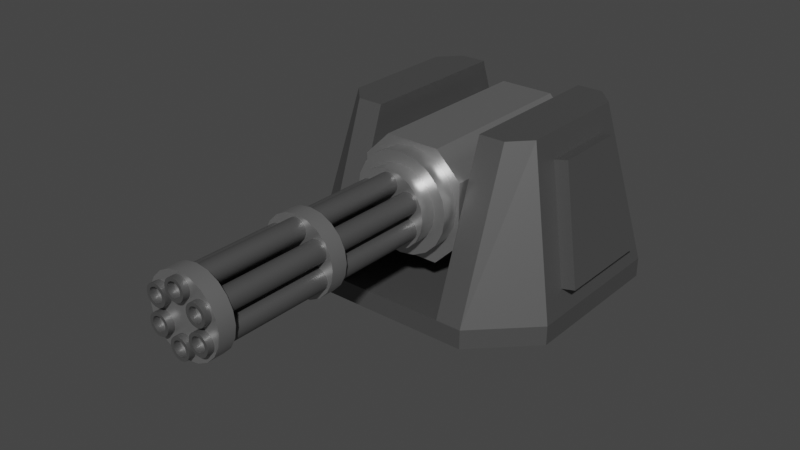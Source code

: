 # Source: PDC.blend  (saved by Blender 3.4.6; exported with 4.5.12 LTS)
import bpy
from mathutils import Matrix  # noqa: F401  (used for matrix-valued properties, if any)

bpy.ops.wm.read_factory_settings(use_empty=True)
scene = bpy.context.scene
scene.name = 'Scene'

# ---- collections
col_defender_005 = bpy.data.collections.new('Defender.005'); scene.collection.children.link(col_defender_005)
col_turret_005 = bpy.data.collections.new('Turret.005'); col_defender_005.children.link(col_turret_005)
col_barrels_005 = bpy.data.collections.new('Barrels.005'); col_defender_005.children.link(col_barrels_005)

# ---- materials (node trees are filled in below, after node groups)
mat_material_001 = bpy.data.materials.new('Material.001')
mat_material_001.use_transparent_shadow = False
mat_material_002 = bpy.data.materials.new('Material.002')
mat_material_002.use_transparent_shadow = False

# ---- node groups
ng_auto_smooth = bpy.data.node_groups.new('Auto Smooth', 'GeometryNodeTree')
_s = ng_auto_smooth.interface.new_socket(name='Geometry', in_out='OUTPUT', socket_type='NodeSocketGeometry')
_s = ng_auto_smooth.interface.new_socket(name='Geometry', in_out='INPUT', socket_type='NodeSocketGeometry')
_s = ng_auto_smooth.interface.new_socket(name='Angle', in_out='INPUT', socket_type='NodeSocketFloat')
_s.subtype = 'ANGLE'
_s.min_value = 0.0
_s.max_value = 3.142
ng_auto_smooth.is_modifier = True
_N = ng_auto_smooth.nodes; _L = ng_auto_smooth.links
n0 = _N.new('NodeGroupOutput'); n0.name = 'Group Output'; n0.location = (480, -100)
n1 = _N.new('NodeGroupInput'); n1.name = 'Group Input'; n1.location = (-420, -300)
n2 = _N.new('NodeGroupInput'); n2.name = 'Group Input.001'; n2.location = (-60, -100)
n3 = _N.new('GeometryNodeSetShadeSmooth'); n3.name = 'Set Shade Smooth'; n3.location = (120, -100)
n3.domain = 'EDGE'
n4 = _N.new('GeometryNodeSetShadeSmooth'); n4.name = 'Set Shade Smooth.001'; n4.location = (300, -100)
n5 = _N.new('GeometryNodeInputMeshEdgeAngle'); n5.name = 'Edge Angle'; n5.location = (-420, -220)
n6 = _N.new('GeometryNodeInputEdgeSmooth'); n6.name = 'Is Edge Smooth'; n6.location = (-60, -160)
n7 = _N.new('GeometryNodeInputShadeSmooth'); n7.name = 'Is Face Smooth'; n7.location = (-240, -340)
n8 = _N.new('FunctionNodeBooleanMath'); n8.name = 'Boolean Math'; n8.location = (-60, -220)
n9 = _N.new('FunctionNodeCompare'); n9.name = 'Compare'; n9.location = (-240, -180)
n9.operation = 'LESS_EQUAL'
_L.new(n5.outputs[0], n9.inputs[0])
_L.new(n4.outputs[0], n0.inputs[0])
_L.new(n1.outputs[1], n9.inputs[1])
_L.new(n9.outputs[0], n8.inputs[0])
_L.new(n7.outputs[0], n8.inputs[1])
_L.new(n2.outputs[0], n3.inputs[0])
_L.new(n6.outputs[0], n3.inputs[1])
_L.new(n3.outputs[0], n4.inputs[0])
_L.new(n8.outputs[0], n3.inputs[2])
n0.is_active_output = True

# ---- material node trees
mat_material_001.use_nodes = True; mat_material_001.node_tree.nodes.clear()
_N = mat_material_001.node_tree.nodes; _L = mat_material_001.node_tree.links
n0 = _N.new('ShaderNodeBsdfPrincipled'); n0.name = 'Principled BSDF'; n0.location = (10, 300)
n0.distribution = 'GGX'
n0.subsurface_method = 'RANDOM_WALK_SKIN'
n0.inputs[0].default_value = (0.1424, 0.1424, 0.1424, 1.0)
n0.inputs[1].default_value = 0.6373
n0.inputs[3].default_value = 1.45
n0.inputs[27].default_value = (0.0, 0.0, 0.0, 1.0)
n0.inputs[28].default_value = 1.0
n1 = _N.new('ShaderNodeOutputMaterial'); n1.name = 'Material Output'; n1.location = (300, 300)
_L.new(n0.outputs[0], n1.inputs[0])
n1.is_active_output = True
mat_material_002.use_nodes = True; mat_material_002.node_tree.nodes.clear()
_N = mat_material_002.node_tree.nodes; _L = mat_material_002.node_tree.links
n0 = _N.new('ShaderNodeBsdfPrincipled'); n0.name = 'Principled BSDF'; n0.location = (10, 300)
n0.distribution = 'GGX'
n0.subsurface_method = 'RANDOM_WALK_SKIN'
n0.inputs[0].default_value = (0.448, 0.448, 0.448, 1.0)
n0.inputs[1].default_value = 0.8083
n0.inputs[2].default_value = 0.3135
n0.inputs[3].default_value = 1.45
n0.inputs[14].default_value = (0.9836, 0.9836, 0.9836, 1.0)
n0.inputs[27].default_value = (0.0, 0.0, 0.0, 1.0)
n0.inputs[28].default_value = 1.0
n1 = _N.new('ShaderNodeOutputMaterial'); n1.name = 'Material Output'; n1.location = (300, 300)
_L.new(n0.outputs[0], n1.inputs[0])
n1.is_active_output = True

# ---- world
world_world = bpy.data.worlds.new('World'); scene.world = world_world
world_world.use_nodes = True; world_world.node_tree.nodes.clear()
_N = world_world.node_tree.nodes; _L = world_world.node_tree.links
n0 = _N.new('ShaderNodeOutputWorld'); n0.name = 'World Output'; n0.location = (300, 300)
n1 = _N.new('ShaderNodeBackground'); n1.name = 'Background'; n1.location = (10, 300)
n1.inputs[0].default_value = (0.05088, 0.05088, 0.05088, 1.0)
_L.new(n1.outputs[0], n0.inputs[0])
n0.is_active_output = True
world_world.color = (0.05088, 0.05088, 0.05088)
world_world.use_sun_shadow = False
world_world.sun_shadow_jitter_overblur = 0.0

# ---- meshes
me_cube_001 = bpy.data.meshes.new('Cube.001')
me_cube_001.from_pydata([(0.5434, -0.05097, -0.9334), (0.5434, 0.4285, -0.9334), (0.0, 0.4285, -0.9334), (0.0, -0.05097, -0.9334), (0.5434, -0.05097, -0.7668), (0.0, -0.05097, -0.7668), (0.5434, 0.2731, -0.4979), (0.5434, 0.1708, -0.4979), (6.251e-09, 0.1708, -0.4979), (6.251e-09, 0.2731, -0.4979)], [], [(2, 1, 0, 3), (0, 4, 5, 3), (4, 7, 8, 5), (1, 6, 7, 4, 0), (8, 7, 6, 9), (2, 9, 6, 1)])
_uv = me_cube_001.uv_layers.new(name='UVMap')
_uv.uv.foreach_set('vector', [0.25, 0.5, 0.375, 0.5, 0.375, 0.75, 0.25, 0.75, 0.375, 0.75, 0.5139, 0.75, 0.5139, 0.875, 0.375, 0.875, 0.5139, 0.75, 0.5139, 0.5263, 0.5139, 0.4276, 0.5139, 0.875, 0.375, 0.5, 0.4936, 0.5, 0.5139, 0.5263, 0.5139, 0.75, 0.375, 0.75, 0.5139, 0.4276, 0.5139, 0.5263, 0.4936, 0.5, 0.4936, 0.375, 0.375, 0.375, 0.4936, 0.375, 0.4936, 0.5, 0.375, 0.5])
me_cube_001.materials.append(mat_material_001)
me_cube_001.update()
me_cube_002 = bpy.data.meshes.new('Cube.002')
me_cube_002.from_pydata([(0.0, 1.328, -0.0969), (0.0, 1.328, 0.09408), (0.0, -1.328, -0.0969), (0.0, -1.328, 0.09408), (0.5434, 1.328, 0.09408), (0.5432, -1.328, -0.0969), (0.5432, 1.328, -0.0969), (0.5434, -1.328, 0.09408), (1.339, -0.7919, -0.0969), (0.7985, -1.328, -0.0969), (0.7985, -1.328, 0.09408), (0.7985, 1.328, -0.0969), (1.339, 0.7919, -0.0969), (0.7985, 1.328, 0.09408), (0.5434, 0.78, 1.664), (0.5434, -0.78, 1.664), (0.7985, 0.78, 1.664), (0.7985, -0.78, 1.664), (1.286, 0.5147, 0.3257), (1.286, -0.5147, 0.3257), (1.036, 0.3683, 1.433), (1.036, -0.3683, 1.433), (1.339, 0.7919, 0.09408), (1.339, -0.7919, 0.09408), (0.9834, 0.5842, 1.664), (0.9834, -0.5842, 1.664), (1.423, 0.5147, 0.3565), (1.423, -0.5147, 0.3565), (1.172, 0.3683, 1.464), (1.172, -0.3683, 1.464)], [], [(9, 10, 7, 5), (12, 22, 23, 8), (4, 1, 3, 7), (5, 7, 3, 2), (4, 7, 15, 14), (6, 4, 13, 11), (0, 6, 5, 2), (0, 1, 4, 6), (22, 12, 11, 13), (10, 9, 8, 23), (6, 11, 12, 8, 9, 5), (24, 16, 14, 15, 17, 25), (10, 23, 25, 17), (13, 4, 14, 16), (22, 13, 16, 24), (7, 10, 17, 15), (21, 19, 27, 29), (18, 19, 23, 22), (21, 20, 24, 25), (19, 21, 25, 23), (20, 18, 22, 24), (27, 26, 28, 29), (19, 18, 26, 27), (18, 20, 28, 26), (20, 21, 29, 28)])
_uv = me_cube_002.uv_layers.new(name='UVMap')
_uv.uv.foreach_set('vector', [0.375, 0.8004, 0.625, 0.8004, 0.625, 0.8149, 0.375, 0.8149, 0.375, 0.5504, 0.625, 0.5504, 0.625, 0.6996, 0.375, 0.6996, 0.6899, 0.5, 0.75, 0.5, 0.75, 0.75, 0.6899, 0.75, 0.375, 0.8149, 0.625, 0.8149, 0.625, 0.875, 0.375, 0.875, 0.6899, 0.5, 0.6899, 0.75, 0.6899, 0.75, 0.6899, 0.5, 0.375, 0.4351, 0.625, 0.4351, 0.625, 0.4496, 0.375, 0.4496, 0.25, 0.5, 0.3101, 0.5, 0.3101, 0.75, 0.25, 0.75, 0.375, 0.375, 0.625, 0.375, 0.625, 0.4351, 0.375, 0.4351, 0.625, 0.5504, 0.375, 0.5504, 0.375, 0.4496, 0.625, 0.4496, 0.625, 0.8004, 0.375, 0.8004, 0.375, 0.6996, 0.625, 0.6996, 0.3101, 0.5, 0.3246, 0.5, 0.375, 0.5504, 0.375, 0.6996, 0.3246, 0.75, 0.3101, 0.75, 0.625, 0.5504, 0.6754, 0.5, 0.6899, 0.5, 0.6899, 0.75, 0.6754, 0.75, 0.625, 0.6996, 0.625, 0.8004, 0.625, 0.6996, 0.625, 0.6996, 0.625, 0.8004, 0.625, 0.4496, 0.625, 0.4351, 0.625, 0.4351, 0.625, 0.4496, 0.625, 0.5504, 0.625, 0.4496, 0.625, 0.4496, 0.625, 0.5504, 0.625, 0.8149, 0.625, 0.8004, 0.625, 0.8004, 0.625, 0.8149, 0.625, 0.6703, 0.625, 0.675, 0.625, 0.675, 0.625, 0.6703, 0.625, 0.575, 0.625, 0.675, 0.625, 0.6996, 0.625, 0.5504, 0.625, 0.6703, 0.625, 0.5797, 0.625, 0.5504, 0.625, 0.6996, 0.625, 0.675, 0.625, 0.6703, 0.625, 0.6996, 0.625, 0.6996, 0.625, 0.5797, 0.625, 0.575, 0.625, 0.5504, 0.625, 0.5504, 0.625, 0.675, 0.625, 0.575, 0.625, 0.5797, 0.625, 0.6703, 0.625, 0.675, 0.625, 0.575, 0.625, 0.575, 0.625, 0.675, 0.625, 0.575, 0.625, 0.5797, 0.625, 0.5797, 0.625, 0.575, 0.625, 0.5797, 0.625, 0.6703, 0.625, 0.6703, 0.625, 0.5797])
me_cube_002.materials.append(mat_material_001)
me_cube_002.update()
me_cube_004 = bpy.data.meshes.new('Cube.004')
me_cube_004.from_pydata([(-0.5173, -1.054, -0.3011), (-0.2697, -1.054, -0.5482), (-0.2697, -1.054, 0.5482), (-0.5173, -1.054, 0.3011), (-0.2697, 0.06638, -0.5482), (-0.5173, 0.06638, -0.3011), (-0.5173, 0.06638, 0.3011), (-0.2697, 0.06638, 0.5482), (0.2697, -1.054, -0.5482), (0.5173, -1.054, -0.3011), (0.5173, -1.054, 0.3011), (0.2697, -1.054, 0.5482), (0.5173, 0.06638, -0.3011), (0.2697, 0.06638, -0.5482), (0.2697, 0.06638, 0.5482), (0.5173, 0.06638, 0.3011), (-0.5173, 0.6915, 0.09438), (-0.2697, 0.6915, -0.1527), (-0.2697, 0.6915, 0.5482), (-0.5173, 0.6915, 0.3011), (0.2697, 0.6915, -0.1527), (0.5173, 0.6915, 0.09438), (0.5173, 0.6915, 0.3011), (0.2697, 0.6915, 0.5482)], [], [(8, 9, 10, 11, 2, 3, 0, 1), (12, 15, 10, 9), (14, 7, 2, 11), (0, 3, 6, 5), (15, 12, 21, 22), (4, 1, 0, 5), (2, 7, 6, 3), (8, 13, 12, 9), (14, 11, 10, 15), (4, 13, 8, 1), (17, 16, 19, 18, 23, 22, 21, 20), (14, 15, 22, 23), (12, 13, 20, 21), (5, 6, 19, 16), (6, 7, 18, 19), (7, 14, 23, 18), (4, 5, 16, 17), (13, 4, 17, 20)])
_uv = me_cube_004.uv_layers.new(name='UVMap')
_uv.uv.foreach_set('vector', [0.375, 0.8063, 0.4313, 0.75, 0.5687, 0.75, 0.625, 0.8063, 0.625, 0.9437, 0.5687, 1.0, 0.4313, 1.0, 0.375, 0.9437, 0.4313, 0.5, 0.5687, 0.5, 0.5687, 0.75, 0.4313, 0.75, 0.6813, 0.5, 0.8187, 0.5, 0.8187, 0.75, 0.6813, 0.75, 0.4313, 0.0, 0.5687, 0.0, 0.5687, 0.25, 0.4313, 0.25, 0.5687, 0.5, 0.4313, 0.5, 0.4313, 0.5, 0.5687, 0.5, 0.1813, 0.5, 0.1813, 0.75, 0.125, 0.75, 0.125, 0.5, 0.625, 0.0, 0.625, 0.25, 0.5687, 0.25, 0.5687, 0.0, 0.3187, 0.75, 0.3187, 0.5, 0.4313, 0.5, 0.4313, 0.75, 0.6813, 0.5, 0.6813, 0.75, 0.5687, 0.75, 0.5687, 0.5, 0.1813, 0.5, 0.3187, 0.5, 0.3187, 0.75, 0.1813, 0.75, 0.375, 0.3063, 0.4313, 0.25, 0.5687, 0.25, 0.625, 0.3063, 0.625, 0.4437, 0.5687, 0.5, 0.4313, 0.5, 0.375, 0.4437, 0.6813, 0.5, 0.5687, 0.5, 0.5687, 0.5, 0.6813, 0.5, 0.4313, 0.5, 0.3187, 0.5, 0.3187, 0.5, 0.4313, 0.5, 0.4313, 0.25, 0.5687, 0.25, 0.5687, 0.25, 0.4313, 0.25, 0.5687, 0.25, 0.625, 0.25, 0.625, 0.25, 0.5687, 0.25, 0.8187, 0.5, 0.6813, 0.5, 0.6813, 0.5, 0.8187, 0.5, 0.1813, 0.5, 0.125, 0.5, 0.125, 0.5, 0.1813, 0.5, 0.3187, 0.5, 0.1813, 0.5, 0.1813, 0.5, 0.3187, 0.5])
me_cube_004.materials.append(mat_material_002)
me_cube_004.update()
me_cylinder_001 = bpy.data.meshes.new('Cylinder.001')
me_cylinder_001.from_pydata([(0.0, 1.698, 0.3486), (0.0, -1.698, 0.3169), (0.03135, 1.698, 0.3436), (0.02157, -1.698, 0.3135), (0.05963, 1.698, 0.3292), (0.04102, -1.698, 0.3036), (0.08208, 1.698, 0.3068), (0.05647, -1.698, 0.2882), (0.09649, 1.698, 0.2785), (0.06638, -1.698, 0.2687), (0.1015, 1.698, 0.2471), (0.06979, -1.698, 0.2471), (0.09649, 1.698, 0.2158), (0.06638, -1.698, 0.2256), (0.08208, 1.698, 0.1875), (0.05647, -1.698, 0.2061), (0.05963, 1.698, 0.1651), (0.04102, -1.698, 0.1907), (0.03135, 1.698, 0.1507), (0.02157, -1.698, 0.1808), (0.0, 1.698, 0.1457), (0.0, -1.698, 0.1773), (-0.03135, 1.698, 0.1507), (-0.02157, -1.698, 0.1808), (-0.05963, 1.698, 0.1651), (-0.04102, -1.698, 0.1907), (-0.08208, 1.698, 0.1875), (-0.05647, -1.698, 0.2061), (-0.09649, 1.698, 0.2158), (-0.06638, -1.698, 0.2256), (-0.1015, 1.698, 0.2471), (-0.06979, -1.698, 0.2471), (-0.09649, 1.698, 0.2785), (-0.06638, -1.698, 0.2687), (-0.08208, 1.698, 0.3068), (-0.05647, -1.698, 0.2882), (-0.05963, 1.698, 0.3292), (-0.04102, -1.698, 0.3036), (-0.03135, 1.698, 0.3436), (-0.02157, -1.698, 0.3135), (0.03135, -1.698, 0.3436), (0.0, -1.698, 0.3486), (0.05963, -1.698, 0.3292), (0.08208, -1.698, 0.3068), (0.09649, -1.698, 0.2785), (0.1015, -1.698, 0.2471), (0.09649, -1.698, 0.2158), (0.08208, -1.698, 0.1875), (0.05963, -1.698, 0.1651), (0.03135, -1.698, 0.1507), (0.0, -1.698, 0.1457), (-0.03135, -1.698, 0.1507), (-0.05963, -1.698, 0.1651), (-0.08208, -1.698, 0.1875), (-0.09649, -1.698, 0.2158), (-0.1015, -1.698, 0.2471), (-0.09649, -1.698, 0.2785), (-0.08208, -1.698, 0.3068), (-0.05963, -1.698, 0.3292), (-0.03135, -1.698, 0.3436), (0.02157, 0.2694, 0.3135), (0.0, 0.2694, 0.3169), (0.04102, 0.2694, 0.3036), (0.05647, 0.2694, 0.2882), (0.06638, 0.2694, 0.2687), (0.06979, 0.2694, 0.2471), (0.06638, 0.2694, 0.2256), (0.05647, 0.2694, 0.2061), (0.04102, 0.2694, 0.1907), (0.02157, 0.2694, 0.1808), (0.0, 0.2694, 0.1773), (-0.02157, 0.2694, 0.1808), (-0.04102, 0.2694, 0.1907), (-0.05647, 0.2694, 0.2061), (-0.06638, 0.2694, 0.2256), (-0.06979, 0.2694, 0.2471), (-0.06638, 0.2694, 0.2687), (-0.05647, 0.2694, 0.2882), (-0.04102, 0.2694, 0.3036), (-0.02157, 0.2694, 0.3135), (0.3019, 1.698, 0.1743), (0.2745, -1.698, 0.1585), (0.3133, 1.698, 0.1447), (0.2823, -1.698, 0.1381), (0.3149, 1.698, 0.113), (0.2834, -1.698, 0.1163), (0.3067, 1.698, 0.08231), (0.2778, -1.698, 0.09518), (0.2894, 1.698, 0.05569), (0.2659, -1.698, 0.07687), (0.2648, 1.698, 0.03571), (0.2489, -1.698, 0.06313), (0.2351, 1.698, 0.02433), (0.2285, -1.698, 0.0553), (0.2034, 1.698, 0.02267), (0.2067, -1.698, 0.05416), (0.1728, 1.698, 0.03089), (0.1856, -1.698, 0.05981), (0.1461, 1.698, 0.04818), (0.1673, -1.698, 0.0717), (0.1262, 1.698, 0.07284), (0.1536, -1.698, 0.08867), (0.1148, 1.698, 0.1025), (0.1458, -1.698, 0.1091), (0.1131, 1.698, 0.1342), (0.1446, -1.698, 0.1309), (0.1214, 1.698, 0.1648), (0.1503, -1.698, 0.152), (0.1386, 1.698, 0.1915), (0.1622, -1.698, 0.1703), (0.1633, 1.698, 0.2114), (0.1791, -1.698, 0.184), (0.1929, 1.698, 0.2228), (0.1995, -1.698, 0.1918), (0.2246, 1.698, 0.2245), (0.2213, -1.698, 0.193), (0.2553, 1.698, 0.2163), (0.2424, -1.698, 0.1873), (0.2819, 1.698, 0.199), (0.2607, -1.698, 0.1754), (0.3133, -1.698, 0.1447), (0.3019, -1.698, 0.1743), (0.3149, -1.698, 0.113), (0.3067, -1.698, 0.08231), (0.2894, -1.698, 0.05569), (0.2648, -1.698, 0.03571), (0.2351, -1.698, 0.02433), (0.2034, -1.698, 0.02267), (0.1728, -1.698, 0.03089), (0.1461, -1.698, 0.04818), (0.1262, -1.698, 0.07284), (0.1148, -1.698, 0.1025), (0.1131, -1.698, 0.1342), (0.1214, -1.698, 0.1648), (0.1386, -1.698, 0.1915), (0.1633, -1.698, 0.2114), (0.1929, -1.698, 0.2228), (0.2246, -1.698, 0.2245), (0.2553, -1.698, 0.2163), (0.2819, -1.698, 0.199), (0.2823, 0.2694, 0.1381), (0.2745, 0.2694, 0.1585), (0.2834, 0.2694, 0.1163), (0.2778, 0.2694, 0.09518), (0.2659, 0.2694, 0.07687), (0.2489, 0.2694, 0.06313), (0.2285, 0.2694, 0.0553), (0.2067, 0.2694, 0.05416), (0.1856, 0.2694, 0.05981), (0.1673, 0.2694, 0.0717), (0.1536, 0.2694, 0.08867), (0.1458, 0.2694, 0.1091), (0.1446, 0.2694, 0.1309), (0.1503, 0.2694, 0.152), (0.1622, 0.2694, 0.1703), (0.1791, 0.2694, 0.184), (0.1995, 0.2694, 0.1918), (0.2213, 0.2694, 0.193), (0.2424, 0.2694, 0.1873), (0.2607, 0.2694, 0.1754), (0.3019, 1.698, -0.1743), (0.2745, -1.698, -0.1585), (0.2819, 1.698, -0.199), (0.2607, -1.698, -0.1754), (0.2553, 1.698, -0.2163), (0.2424, -1.698, -0.1873), (0.2246, 1.698, -0.2245), (0.2213, -1.698, -0.193), (0.1929, 1.698, -0.2228), (0.1995, -1.698, -0.1918), (0.1633, 1.698, -0.2114), (0.1791, -1.698, -0.184), (0.1386, 1.698, -0.1915), (0.1622, -1.698, -0.1703), (0.1214, 1.698, -0.1648), (0.1503, -1.698, -0.152), (0.1131, 1.698, -0.1342), (0.1446, -1.698, -0.1309), (0.1148, 1.698, -0.1025), (0.1458, -1.698, -0.1091), (0.1262, 1.698, -0.07285), (0.1536, -1.698, -0.08868), (0.1462, 1.698, -0.04818), (0.1673, -1.698, -0.07171), (0.1728, 1.698, -0.03089), (0.1856, -1.698, -0.05981), (0.2034, 1.698, -0.02268), (0.2067, -1.698, -0.05416), (0.2351, 1.698, -0.02434), (0.2285, -1.698, -0.0553), (0.2648, 1.698, -0.03571), (0.2489, -1.698, -0.06313), (0.2894, 1.698, -0.05569), (0.2659, -1.698, -0.07687), (0.3067, 1.698, -0.08231), (0.2778, -1.698, -0.09519), (0.3149, 1.698, -0.113), (0.2834, -1.698, -0.1163), (0.3133, 1.698, -0.1447), (0.2823, -1.698, -0.1381), (0.2819, -1.698, -0.199), (0.3019, -1.698, -0.1743), (0.2553, -1.698, -0.2163), (0.2246, -1.698, -0.2245), (0.1929, -1.698, -0.2228), (0.1633, -1.698, -0.2114), (0.1386, -1.698, -0.1915), (0.1214, -1.698, -0.1648), (0.1131, -1.698, -0.1342), (0.1148, -1.698, -0.1025), (0.1262, -1.698, -0.07285), (0.1462, -1.698, -0.04818), (0.1728, -1.698, -0.03089), (0.2034, -1.698, -0.02268), (0.2351, -1.698, -0.02434), (0.2648, -1.698, -0.03571), (0.2894, -1.698, -0.05569), (0.3067, -1.698, -0.08231), (0.3149, -1.698, -0.113), (0.3133, -1.698, -0.1447), (0.2607, 0.2694, -0.1754), (0.2745, 0.2694, -0.1585), (0.2424, 0.2694, -0.1873), (0.2213, 0.2694, -0.193), (0.1995, 0.2694, -0.1918), (0.1791, 0.2694, -0.184), (0.1622, 0.2694, -0.1703), (0.1503, 0.2694, -0.152), (0.1446, 0.2694, -0.1309), (0.1458, 0.2694, -0.1091), (0.1536, 0.2694, -0.08868), (0.1673, 0.2694, -0.07171), (0.1856, 0.2694, -0.05981), (0.2067, 0.2694, -0.05416), (0.2285, 0.2694, -0.0553), (0.2489, 0.2694, -0.06313), (0.2659, 0.2694, -0.07687), (0.2778, 0.2694, -0.09519), (0.2834, 0.2694, -0.1163), (0.2823, 0.2694, -0.1381), (3.64e-06, 1.698, -0.3486), (3.645e-06, -1.698, -0.3169), (-0.03135, 1.698, -0.3436), (-0.02156, -1.698, -0.3135), (-0.05963, 1.698, -0.3292), (-0.04102, -1.698, -0.3036), (-0.08207, 1.698, -0.3068), (-0.05646, -1.698, -0.2882), (-0.09648, 1.698, -0.2785), (-0.06637, -1.698, -0.2687), (-0.1015, 1.698, -0.2471), (-0.06979, -1.698, -0.2471), (-0.09648, 1.698, -0.2158), (-0.06637, -1.698, -0.2256), (-0.08207, 1.698, -0.1875), (-0.05646, -1.698, -0.2061), (-0.05963, 1.698, -0.1651), (-0.04102, -1.698, -0.1907), (-0.03135, 1.698, -0.1507), (-0.02156, -1.698, -0.1808), (3.67e-06, 1.698, -0.1457), (3.665e-06, -1.698, -0.1774), (0.03135, 1.698, -0.1507), (0.02157, -1.698, -0.1808), (0.05964, 1.698, -0.1651), (0.04103, -1.698, -0.1907), (0.08208, 1.698, -0.1875), (0.05647, -1.698, -0.2061), (0.09649, 1.698, -0.2158), (0.06638, -1.698, -0.2256), (0.1015, 1.698, -0.2471), (0.0698, -1.698, -0.2471), (0.09649, 1.698, -0.2785), (0.06638, -1.698, -0.2687), (0.08208, 1.698, -0.3068), (0.05647, -1.698, -0.2882), (0.05964, 1.698, -0.3292), (0.04103, -1.698, -0.3036), (0.03135, 1.698, -0.3436), (0.02157, -1.698, -0.3135), (-0.03135, -1.698, -0.3436), (3.64e-06, -1.698, -0.3486), (-0.05963, -1.698, -0.3292), (-0.08207, -1.698, -0.3068), (-0.09648, -1.698, -0.2785), (-0.1015, -1.698, -0.2471), (-0.09648, -1.698, -0.2158), (-0.08207, -1.698, -0.1875), (-0.05963, -1.698, -0.1651), (-0.03135, -1.698, -0.1507), (3.67e-06, -1.698, -0.1457), (0.03135, -1.698, -0.1507), (0.05964, -1.698, -0.1651), (0.08208, -1.698, -0.1875), (0.09649, -1.698, -0.2158), (0.1015, -1.698, -0.2471), (0.09649, -1.698, -0.2785), (0.08208, -1.698, -0.3068), (0.05964, -1.698, -0.3292), (0.03135, -1.698, -0.3436), (-0.02156, 0.2695, -0.3135), (3.645e-06, 0.2695, -0.3169), (-0.04102, 0.2695, -0.3036), (-0.05646, 0.2695, -0.2882), (-0.06637, 0.2695, -0.2687), (-0.06979, 0.2695, -0.2471), (-0.06637, 0.2695, -0.2256), (-0.05646, 0.2695, -0.2061), (-0.04102, 0.2695, -0.1907), (-0.02156, 0.2695, -0.1808), (3.665e-06, 0.2695, -0.1774), (0.02157, 0.2695, -0.1808), (0.04103, 0.2695, -0.1907), (0.05647, 0.2695, -0.2061), (0.06638, 0.2695, -0.2256), (0.0698, 0.2695, -0.2471), (0.06638, 0.2695, -0.2687), (0.05647, 0.2695, -0.2882), (0.04103, 0.2695, -0.3036), (0.02157, 0.2695, -0.3135), (-0.3019, 1.698, -0.1743), (-0.2745, -1.698, -0.1585), (-0.3133, 1.698, -0.1447), (-0.2823, -1.698, -0.1381), (-0.3149, 1.698, -0.113), (-0.2834, -1.698, -0.1163), (-0.3067, 1.698, -0.08231), (-0.2778, -1.698, -0.09519), (-0.2894, 1.698, -0.05569), (-0.2659, -1.698, -0.07688), (-0.2648, 1.698, -0.03572), (-0.2489, -1.698, -0.06313), (-0.2351, 1.698, -0.02434), (-0.2285, -1.698, -0.05531), (-0.2034, 1.698, -0.02268), (-0.2067, -1.698, -0.05416), (-0.1728, 1.698, -0.03089), (-0.1856, -1.698, -0.05982), (-0.1461, 1.698, -0.04818), (-0.1673, -1.698, -0.07171), (-0.1262, 1.698, -0.07285), (-0.1536, -1.698, -0.08868), (-0.1148, 1.698, -0.1025), (-0.1458, -1.698, -0.1091), (-0.1131, 1.698, -0.1342), (-0.1446, -1.698, -0.1309), (-0.1213, 1.698, -0.1648), (-0.1503, -1.698, -0.152), (-0.1386, 1.698, -0.1915), (-0.1622, -1.698, -0.1703), (-0.1633, 1.698, -0.2114), (-0.1791, -1.698, -0.184), (-0.1929, 1.698, -0.2228), (-0.1995, -1.698, -0.1918), (-0.2246, 1.698, -0.2245), (-0.2213, -1.698, -0.193), (-0.2553, 1.698, -0.2163), (-0.2424, -1.698, -0.1873), (-0.2819, 1.698, -0.199), (-0.2607, -1.698, -0.1754), (-0.3133, -1.698, -0.1447), (-0.3019, -1.698, -0.1743), (-0.3149, -1.698, -0.113), (-0.3067, -1.698, -0.08231), (-0.2894, -1.698, -0.05569), (-0.2648, -1.698, -0.03572), (-0.2351, -1.698, -0.02434), (-0.2034, -1.698, -0.02268), (-0.1728, -1.698, -0.03089), (-0.1461, -1.698, -0.04818), (-0.1262, -1.698, -0.07285), (-0.1148, -1.698, -0.1025), (-0.1131, -1.698, -0.1342), (-0.1213, -1.698, -0.1648), (-0.1386, -1.698, -0.1915), (-0.1633, -1.698, -0.2114), (-0.1929, -1.698, -0.2228), (-0.2246, -1.698, -0.2245), (-0.2553, -1.698, -0.2163), (-0.2819, -1.698, -0.199), (-0.2823, 0.2695, -0.1381), (-0.2745, 0.2695, -0.1585), (-0.2834, 0.2695, -0.1163), (-0.2778, 0.2695, -0.09519), (-0.2659, 0.2695, -0.07688), (-0.2489, 0.2695, -0.06313), (-0.2285, 0.2695, -0.05531), (-0.2067, 0.2695, -0.05416), (-0.1856, 0.2695, -0.05982), (-0.1673, 0.2695, -0.07171), (-0.1536, 0.2695, -0.08868), (-0.1458, 0.2695, -0.1091), (-0.1446, 0.2695, -0.1309), (-0.1503, 0.2695, -0.152), (-0.1622, 0.2695, -0.1703), (-0.1791, 0.2695, -0.184), (-0.1995, 0.2695, -0.1918), (-0.2213, 0.2695, -0.193), (-0.2424, 0.2695, -0.1873), (-0.2607, 0.2695, -0.1754), (-0.3019, 1.698, 0.1743), (-0.2745, -1.698, 0.1585), (-0.2819, 1.698, 0.199), (-0.2607, -1.698, 0.1754), (-0.2553, 1.698, 0.2163), (-0.2424, -1.698, 0.1873), (-0.2246, 1.698, 0.2245), (-0.2213, -1.698, 0.193), (-0.1929, 1.698, 0.2228), (-0.1995, -1.698, 0.1918), (-0.1633, 1.698, 0.2114), (-0.1791, -1.698, 0.184), (-0.1386, 1.698, 0.1915), (-0.1622, -1.698, 0.1703), (-0.1214, 1.698, 0.1648), (-0.1503, -1.698, 0.152), (-0.1131, 1.698, 0.1342), (-0.1446, -1.698, 0.1309), (-0.1148, 1.698, 0.1025), (-0.1458, -1.698, 0.1091), (-0.1262, 1.698, 0.07284), (-0.1536, -1.698, 0.08867), (-0.1461, 1.698, 0.04817), (-0.1673, -1.698, 0.0717), (-0.1728, 1.698, 0.03089), (-0.1856, -1.698, 0.05981), (-0.2034, 1.698, 0.02267), (-0.2067, -1.698, 0.05416), (-0.2351, 1.698, 0.02433), (-0.2285, -1.698, 0.0553), (-0.2648, 1.698, 0.03571), (-0.2489, -1.698, 0.06312), (-0.2894, 1.698, 0.05568), (-0.2659, -1.698, 0.07687), (-0.3067, 1.698, 0.0823), (-0.2778, -1.698, 0.09518), (-0.3149, 1.698, 0.113), (-0.2834, -1.698, 0.1163), (-0.3133, 1.698, 0.1447), (-0.2823, -1.698, 0.1381), (-0.2819, -1.698, 0.199), (-0.3019, -1.698, 0.1743), (-0.2553, -1.698, 0.2163), (-0.2246, -1.698, 0.2245), (-0.1929, -1.698, 0.2228), (-0.1633, -1.698, 0.2114), (-0.1386, -1.698, 0.1915), (-0.1214, -1.698, 0.1648), (-0.1131, -1.698, 0.1342), (-0.1148, -1.698, 0.1025), (-0.1262, -1.698, 0.07284), (-0.1461, -1.698, 0.04817), (-0.1728, -1.698, 0.03089), (-0.2034, -1.698, 0.02267), (-0.2351, -1.698, 0.02433), (-0.2648, -1.698, 0.03571), (-0.2894, -1.698, 0.05568), (-0.3067, -1.698, 0.0823), (-0.3149, -1.698, 0.113), (-0.3133, -1.698, 0.1447), (-0.2607, 0.2695, 0.1754), (-0.2745, 0.2695, 0.1585), (-0.2424, 0.2695, 0.1873), (-0.2213, 0.2695, 0.193), (-0.1995, 0.2695, 0.1918), (-0.1791, 0.2695, 0.184), (-0.1622, 0.2695, 0.1703), (-0.1503, 0.2695, 0.152), (-0.1446, 0.2695, 0.1309), (-0.1458, 0.2695, 0.1091), (-0.1536, 0.2695, 0.08867), (-0.1673, 0.2695, 0.0717), (-0.1856, 0.2695, 0.05981), (-0.2067, 0.2695, 0.05416), (-0.2285, 0.2695, 0.0553), (-0.2489, 0.2695, 0.06312), (-0.2659, 0.2695, 0.07687), (-0.2778, 0.2695, 0.09518), (-0.2834, 0.2695, 0.1163), (-0.2823, 0.2695, 0.1381)], [], [(0, 41, 40, 2), (2, 40, 42, 4), (4, 42, 43, 6), (6, 43, 44, 8), (8, 44, 45, 10), (10, 45, 46, 12), (12, 46, 47, 14), (14, 47, 48, 16), (16, 48, 49, 18), (18, 49, 50, 20), (20, 50, 51, 22), (22, 51, 52, 24), (24, 52, 53, 26), (26, 53, 54, 28), (28, 54, 55, 30), (30, 55, 56, 32), (32, 56, 57, 34), (34, 57, 58, 36), (9, 7, 63, 64), (36, 58, 59, 38), (38, 59, 41, 0), (0, 2, 4, 6, 8, 10, 12, 14, 16, 18, 20, 22, 24, 26, 28, 30, 32, 34, 36, 38), (1, 3, 40, 41), (3, 5, 42, 40), (5, 7, 43, 42), (7, 9, 44, 43), (9, 11, 45, 44), (11, 13, 46, 45), (13, 15, 47, 46), (15, 17, 48, 47), (17, 19, 49, 48), (19, 21, 50, 49), (21, 23, 51, 50), (23, 25, 52, 51), (25, 27, 53, 52), (27, 29, 54, 53), (29, 31, 55, 54), (31, 33, 56, 55), (33, 35, 57, 56), (35, 37, 58, 57), (37, 39, 59, 58), (39, 1, 41, 59), (60, 61, 79, 78, 77, 76, 75, 74, 73, 72, 71, 70, 69, 68, 67, 66, 65, 64, 63, 62), (39, 37, 78, 79), (25, 23, 71, 72), (11, 9, 64, 65), (1, 39, 79, 61), (27, 25, 72, 73), (13, 11, 65, 66), (29, 27, 73, 74), (15, 13, 66, 67), (31, 29, 74, 75), (17, 15, 67, 68), (3, 1, 61, 60), (33, 31, 75, 76), (19, 17, 68, 69), (5, 3, 60, 62), (35, 33, 76, 77), (21, 19, 69, 70), (7, 5, 62, 63), (37, 35, 77, 78), (23, 21, 70, 71), (80, 121, 120, 82), (82, 120, 122, 84), (84, 122, 123, 86), (86, 123, 124, 88), (88, 124, 125, 90), (90, 125, 126, 92), (92, 126, 127, 94), (94, 127, 128, 96), (96, 128, 129, 98), (98, 129, 130, 100), (100, 130, 131, 102), (102, 131, 132, 104), (104, 132, 133, 106), (106, 133, 134, 108), (108, 134, 135, 110), (110, 135, 136, 112), (112, 136, 137, 114), (114, 137, 138, 116), (89, 87, 143, 144), (116, 138, 139, 118), (118, 139, 121, 80), (80, 82, 84, 86, 88, 90, 92, 94, 96, 98, 100, 102, 104, 106, 108, 110, 112, 114, 116, 118), (81, 83, 120, 121), (83, 85, 122, 120), (85, 87, 123, 122), (87, 89, 124, 123), (89, 91, 125, 124), (91, 93, 126, 125), (93, 95, 127, 126), (95, 97, 128, 127), (97, 99, 129, 128), (99, 101, 130, 129), (101, 103, 131, 130), (103, 105, 132, 131), (105, 107, 133, 132), (107, 109, 134, 133), (109, 111, 135, 134), (111, 113, 136, 135), (113, 115, 137, 136), (115, 117, 138, 137), (117, 119, 139, 138), (119, 81, 121, 139), (140, 141, 159, 158, 157, 156, 155, 154, 153, 152, 151, 150, 149, 148, 147, 146, 145, 144, 143, 142), (119, 117, 158, 159), (105, 103, 151, 152), (91, 89, 144, 145), (81, 119, 159, 141), (107, 105, 152, 153), (93, 91, 145, 146), (109, 107, 153, 154), (95, 93, 146, 147), (111, 109, 154, 155), (97, 95, 147, 148), (83, 81, 141, 140), (113, 111, 155, 156), (99, 97, 148, 149), (85, 83, 140, 142), (115, 113, 156, 157), (101, 99, 149, 150), (87, 85, 142, 143), (117, 115, 157, 158), (103, 101, 150, 151), (160, 201, 200, 162), (162, 200, 202, 164), (164, 202, 203, 166), (166, 203, 204, 168), (168, 204, 205, 170), (170, 205, 206, 172), (172, 206, 207, 174), (174, 207, 208, 176), (176, 208, 209, 178), (178, 209, 210, 180), (180, 210, 211, 182), (182, 211, 212, 184), (184, 212, 213, 186), (186, 213, 214, 188), (188, 214, 215, 190), (190, 215, 216, 192), (192, 216, 217, 194), (194, 217, 218, 196), (169, 167, 223, 224), (196, 218, 219, 198), (198, 219, 201, 160), (160, 162, 164, 166, 168, 170, 172, 174, 176, 178, 180, 182, 184, 186, 188, 190, 192, 194, 196, 198), (161, 163, 200, 201), (163, 165, 202, 200), (165, 167, 203, 202), (167, 169, 204, 203), (169, 171, 205, 204), (171, 173, 206, 205), (173, 175, 207, 206), (175, 177, 208, 207), (177, 179, 209, 208), (179, 181, 210, 209), (181, 183, 211, 210), (183, 185, 212, 211), (185, 187, 213, 212), (187, 189, 214, 213), (189, 191, 215, 214), (191, 193, 216, 215), (193, 195, 217, 216), (195, 197, 218, 217), (197, 199, 219, 218), (199, 161, 201, 219), (220, 221, 239, 238, 237, 236, 235, 234, 233, 232, 231, 230, 229, 228, 227, 226, 225, 224, 223, 222), (199, 197, 238, 239), (185, 183, 231, 232), (171, 169, 224, 225), (161, 199, 239, 221), (187, 185, 232, 233), (173, 171, 225, 226), (189, 187, 233, 234), (175, 173, 226, 227), (191, 189, 234, 235), (177, 175, 227, 228), (163, 161, 221, 220), (193, 191, 235, 236), (179, 177, 228, 229), (165, 163, 220, 222), (195, 193, 236, 237), (181, 179, 229, 230), (167, 165, 222, 223), (197, 195, 237, 238), (183, 181, 230, 231), (240, 281, 280, 242), (242, 280, 282, 244), (244, 282, 283, 246), (246, 283, 284, 248), (248, 284, 285, 250), (250, 285, 286, 252), (252, 286, 287, 254), (254, 287, 288, 256), (256, 288, 289, 258), (258, 289, 290, 260), (260, 290, 291, 262), (262, 291, 292, 264), (264, 292, 293, 266), (266, 293, 294, 268), (268, 294, 295, 270), (270, 295, 296, 272), (272, 296, 297, 274), (274, 297, 298, 276), (249, 247, 303, 304), (276, 298, 299, 278), (278, 299, 281, 240), (240, 242, 244, 246, 248, 250, 252, 254, 256, 258, 260, 262, 264, 266, 268, 270, 272, 274, 276, 278), (241, 243, 280, 281), (243, 245, 282, 280), (245, 247, 283, 282), (247, 249, 284, 283), (249, 251, 285, 284), (251, 253, 286, 285), (253, 255, 287, 286), (255, 257, 288, 287), (257, 259, 289, 288), (259, 261, 290, 289), (261, 263, 291, 290), (263, 265, 292, 291), (265, 267, 293, 292), (267, 269, 294, 293), (269, 271, 295, 294), (271, 273, 296, 295), (273, 275, 297, 296), (275, 277, 298, 297), (277, 279, 299, 298), (279, 241, 281, 299), (300, 301, 319, 318, 317, 316, 315, 314, 313, 312, 311, 310, 309, 308, 307, 306, 305, 304, 303, 302), (279, 277, 318, 319), (265, 263, 311, 312), (251, 249, 304, 305), (241, 279, 319, 301), (267, 265, 312, 313), (253, 251, 305, 306), (269, 267, 313, 314), (255, 253, 306, 307), (271, 269, 314, 315), (257, 255, 307, 308), (243, 241, 301, 300), (273, 271, 315, 316), (259, 257, 308, 309), (245, 243, 300, 302), (275, 273, 316, 317), (261, 259, 309, 310), (247, 245, 302, 303), (277, 275, 317, 318), (263, 261, 310, 311), (320, 361, 360, 322), (322, 360, 362, 324), (324, 362, 363, 326), (326, 363, 364, 328), (328, 364, 365, 330), (330, 365, 366, 332), (332, 366, 367, 334), (334, 367, 368, 336), (336, 368, 369, 338), (338, 369, 370, 340), (340, 370, 371, 342), (342, 371, 372, 344), (344, 372, 373, 346), (346, 373, 374, 348), (348, 374, 375, 350), (350, 375, 376, 352), (352, 376, 377, 354), (354, 377, 378, 356), (329, 327, 383, 384), (356, 378, 379, 358), (358, 379, 361, 320), (320, 322, 324, 326, 328, 330, 332, 334, 336, 338, 340, 342, 344, 346, 348, 350, 352, 354, 356, 358), (321, 323, 360, 361), (323, 325, 362, 360), (325, 327, 363, 362), (327, 329, 364, 363), (329, 331, 365, 364), (331, 333, 366, 365), (333, 335, 367, 366), (335, 337, 368, 367), (337, 339, 369, 368), (339, 341, 370, 369), (341, 343, 371, 370), (343, 345, 372, 371), (345, 347, 373, 372), (347, 349, 374, 373), (349, 351, 375, 374), (351, 353, 376, 375), (353, 355, 377, 376), (355, 357, 378, 377), (357, 359, 379, 378), (359, 321, 361, 379), (380, 381, 399, 398, 397, 396, 395, 394, 393, 392, 391, 390, 389, 388, 387, 386, 385, 384, 383, 382), (359, 357, 398, 399), (345, 343, 391, 392), (331, 329, 384, 385), (321, 359, 399, 381), (347, 345, 392, 393), (333, 331, 385, 386), (349, 347, 393, 394), (335, 333, 386, 387), (351, 349, 394, 395), (337, 335, 387, 388), (323, 321, 381, 380), (353, 351, 395, 396), (339, 337, 388, 389), (325, 323, 380, 382), (355, 353, 396, 397), (341, 339, 389, 390), (327, 325, 382, 383), (357, 355, 397, 398), (343, 341, 390, 391), (400, 441, 440, 402), (402, 440, 442, 404), (404, 442, 443, 406), (406, 443, 444, 408), (408, 444, 445, 410), (410, 445, 446, 412), (412, 446, 447, 414), (414, 447, 448, 416), (416, 448, 449, 418), (418, 449, 450, 420), (420, 450, 451, 422), (422, 451, 452, 424), (424, 452, 453, 426), (426, 453, 454, 428), (428, 454, 455, 430), (430, 455, 456, 432), (432, 456, 457, 434), (434, 457, 458, 436), (409, 407, 463, 464), (436, 458, 459, 438), (438, 459, 441, 400), (400, 402, 404, 406, 408, 410, 412, 414, 416, 418, 420, 422, 424, 426, 428, 430, 432, 434, 436, 438), (401, 403, 440, 441), (403, 405, 442, 440), (405, 407, 443, 442), (407, 409, 444, 443), (409, 411, 445, 444), (411, 413, 446, 445), (413, 415, 447, 446), (415, 417, 448, 447), (417, 419, 449, 448), (419, 421, 450, 449), (421, 423, 451, 450), (423, 425, 452, 451), (425, 427, 453, 452), (427, 429, 454, 453), (429, 431, 455, 454), (431, 433, 456, 455), (433, 435, 457, 456), (435, 437, 458, 457), (437, 439, 459, 458), (439, 401, 441, 459), (460, 461, 479, 478, 477, 476, 475, 474, 473, 472, 471, 470, 469, 468, 467, 466, 465, 464, 463, 462), (439, 437, 478, 479), (425, 423, 471, 472), (411, 409, 464, 465), (401, 439, 479, 461), (427, 425, 472, 473), (413, 411, 465, 466), (429, 427, 473, 474), (415, 413, 466, 467), (431, 429, 474, 475), (417, 415, 467, 468), (403, 401, 461, 460), (433, 431, 475, 476), (419, 417, 468, 469), (405, 403, 460, 462), (435, 433, 476, 477), (421, 419, 469, 470), (407, 405, 462, 463), (437, 435, 477, 478), (423, 421, 470, 471)])
me_cylinder_001.polygons.foreach_set('use_smooth', [True] * 372)
_uv = me_cylinder_001.uv_layers.new(name='UVMap')
_uv.uv.foreach_set('vector', [1.0, 0.5, 1.0, 1.0, 0.95, 1.0, 0.95, 0.5, 0.95, 0.5, 0.95, 1.0, 0.9, 1.0, 0.9, 0.5, 0.9, 0.5, 0.9, 1.0, 0.85, 1.0, 0.85, 0.5, 0.85, 0.5, 0.85, 1.0, 0.8, 1.0, 0.8, 0.5, 0.8, 0.5, 0.8, 1.0, 0.75, 1.0, 0.75, 0.5, 0.75, 0.5, 0.75, 1.0, 0.7, 1.0, 0.7, 0.5, 0.7, 0.5, 0.7, 1.0, 0.65, 1.0, 0.65, 0.5, 0.65, 0.5, 0.65, 1.0, 0.6, 1.0, 0.6, 0.5, 0.6, 0.5, 0.6, 1.0, 0.55, 1.0, 0.55, 0.5, 0.55, 0.5, 0.55, 1.0, 0.5, 1.0, 0.5, 0.5, 0.5, 0.5, 0.5, 1.0, 0.45, 1.0, 0.45, 0.5, 0.45, 0.5, 0.45, 1.0, 0.4, 1.0, 0.4, 0.5, 0.4, 0.5, 0.4, 1.0, 0.35, 1.0, 0.35, 0.5, 0.35, 0.5, 0.35, 1.0, 0.3, 1.0, 0.3, 0.5, 0.3, 0.5, 0.3, 1.0, 0.25, 1.0, 0.25, 0.5, 0.25, 0.5, 0.25, 1.0, 0.2, 1.0, 0.2, 0.5, 0.2, 0.5, 0.2, 1.0, 0.15, 1.0, 0.15, 0.5, 0.15, 0.5, 0.15, 1.0, 0.1, 1.0, 0.1, 0.5, 0.407, 0.301, 0.3836, 0.347, 0.3836, 0.347, 0.407, 0.301, 0.1, 0.5, 0.1, 1.0, 0.05, 1.0, 0.05, 0.5, 0.05, 0.5, 0.05, 1.0, -1.565e-07, 1.0, -1.565e-07, 0.5, 0.75, 0.49, 0.8242, 0.4783, 0.8911, 0.4442, 0.9442, 0.3911, 0.9783, 0.3242, 0.99, 0.25, 0.9783, 0.1758, 0.9442, 0.1089, 0.8911, 0.05584, 0.8242, 0.02175, 0.75, 0.01, 0.6758, 0.02175, 0.6089, 0.05584, 0.5558, 0.1089, 0.5217, 0.1758, 0.51, 0.25, 0.5217, 0.3242, 0.5558, 0.3911, 0.6089, 0.4442, 0.6758, 0.4783, 0.25, 0.4151, 0.301, 0.407, 0.3242, 0.4783, 0.25, 0.49, 0.301, 0.407, 0.347, 0.3836, 0.3911, 0.4442, 0.3242, 0.4783, 0.347, 0.3836, 0.3836, 0.347, 0.4442, 0.3911, 0.3911, 0.4442, 0.3836, 0.347, 0.407, 0.301, 0.4783, 0.3242, 0.4442, 0.3911, 0.407, 0.301, 0.4151, 0.25, 0.49, 0.25, 0.4783, 0.3242, 0.4151, 0.25, 0.407, 0.199, 0.4783, 0.1758, 0.49, 0.25, 0.407, 0.199, 0.3836, 0.153, 0.4442, 0.1089, 0.4783, 0.1758, 0.3836, 0.153, 0.347, 0.1164, 0.3911, 0.05584, 0.4442, 0.1089, 0.347, 0.1164, 0.301, 0.09297, 0.3242, 0.02175, 0.3911, 0.05584, 0.301, 0.09297, 0.25, 0.08489, 0.25, 0.01, 0.3242, 0.02175, 0.25, 0.08489, 0.199, 0.09297, 0.1758, 0.02175, 0.25, 0.01, 0.199, 0.09297, 0.153, 0.1164, 0.1089, 0.05584, 0.1758, 0.02175, 0.153, 0.1164, 0.1164, 0.153, 0.05584, 0.1089, 0.1089, 0.05584, 0.1164, 0.153, 0.09297, 0.199, 0.02175, 0.1758, 0.05584, 0.1089, 0.09297, 0.199, 0.08489, 0.25, 0.01, 0.25, 0.02175, 0.1758, 0.08489, 0.25, 0.09297, 0.301, 0.02175, 0.3242, 0.01, 0.25, 0.09297, 0.301, 0.1164, 0.347, 0.05584, 0.3911, 0.02175, 0.3242, 0.1164, 0.347, 0.153, 0.3836, 0.1089, 0.4442, 0.05584, 0.3911, 0.153, 0.3836, 0.199, 0.407, 0.1758, 0.4783, 0.1089, 0.4442, 0.199, 0.407, 0.25, 0.4151, 0.25, 0.49, 0.1758, 0.4783, 0.301, 0.407, 0.25, 0.4151, 0.199, 0.407, 0.153, 0.3836, 0.1164, 0.347, 0.09297, 0.301, 0.08489, 0.25, 0.09297, 0.199, 0.1164, 0.153, 0.153, 0.1164, 0.199, 0.09297, 0.25, 0.08489, 0.301, 0.09297, 0.347, 0.1164, 0.3836, 0.153, 0.407, 0.199, 0.4151, 0.25, 0.407, 0.301, 0.3836, 0.347, 0.347, 0.3836, 0.199, 0.407, 0.153, 0.3836, 0.153, 0.3836, 0.199, 0.407, 0.153, 0.1164, 0.199, 0.09297, 0.199, 0.09297, 0.153, 0.1164, 0.4151, 0.25, 0.407, 0.301, 0.407, 0.301, 0.4151, 0.25, 0.25, 0.4151, 0.199, 0.407, 0.199, 0.407, 0.25, 0.4151, 0.1164, 0.153, 0.153, 0.1164, 0.153, 0.1164, 0.1164, 0.153, 0.407, 0.199, 0.4151, 0.25, 0.4151, 0.25, 0.407, 0.199, 0.09297, 0.199, 0.1164, 0.153, 0.1164, 0.153, 0.09297, 0.199, 0.3836, 0.153, 0.407, 0.199, 0.407, 0.199, 0.3836, 0.153, 0.08489, 0.25, 0.09297, 0.199, 0.09297, 0.199, 0.08489, 0.25, 0.347, 0.1164, 0.3836, 0.153, 0.3836, 0.153, 0.347, 0.1164, 0.301, 0.407, 0.25, 0.4151, 0.25, 0.4151, 0.301, 0.407, 0.09297, 0.301, 0.08489, 0.25, 0.08489, 0.25, 0.09297, 0.301, 0.301, 0.09297, 0.347, 0.1164, 0.347, 0.1164, 0.301, 0.09297, 0.347, 0.3836, 0.301, 0.407, 0.301, 0.407, 0.347, 0.3836, 0.1164, 0.347, 0.09297, 0.301, 0.09297, 0.301, 0.1164, 0.347, 0.25, 0.08489, 0.301, 0.09297, 0.301, 0.09297, 0.25, 0.08489, 0.3836, 0.347, 0.347, 0.3836, 0.347, 0.3836, 0.3836, 0.347, 0.153, 0.3836, 0.1164, 0.347, 0.1164, 0.347, 0.153, 0.3836, 0.199, 0.09297, 0.25, 0.08489, 0.25, 0.08489, 0.199, 0.09297, 1.0, 0.5, 1.0, 1.0, 0.95, 1.0, 0.95, 0.5, 0.95, 0.5, 0.95, 1.0, 0.9, 1.0, 0.9, 0.5, 0.9, 0.5, 0.9, 1.0, 0.85, 1.0, 0.85, 0.5, 0.85, 0.5, 0.85, 1.0, 0.8, 1.0, 0.8, 0.5, 0.8, 0.5, 0.8, 1.0, 0.75, 1.0, 0.75, 0.5, 0.75, 0.5, 0.75, 1.0, 0.7, 1.0, 0.7, 0.5, 0.7, 0.5, 0.7, 1.0, 0.65, 1.0, 0.65, 0.5, 0.65, 0.5, 0.65, 1.0, 0.6, 1.0, 0.6, 0.5, 0.6, 0.5, 0.6, 1.0, 0.55, 1.0, 0.55, 0.5, 0.55, 0.5, 0.55, 1.0, 0.5, 1.0, 0.5, 0.5, 0.5, 0.5, 0.5, 1.0, 0.45, 1.0, 0.45, 0.5, 0.45, 0.5, 0.45, 1.0, 0.4, 1.0, 0.4, 0.5, 0.4, 0.5, 0.4, 1.0, 0.35, 1.0, 0.35, 0.5, 0.35, 0.5, 0.35, 1.0, 0.3, 1.0, 0.3, 0.5, 0.3, 0.5, 0.3, 1.0, 0.25, 1.0, 0.25, 0.5, 0.25, 0.5, 0.25, 1.0, 0.2, 1.0, 0.2, 0.5, 0.2, 0.5, 0.2, 1.0, 0.15, 1.0, 0.15, 0.5, 0.15, 0.5, 0.15, 1.0, 0.1, 1.0, 0.1, 0.5, 0.407, 0.301, 0.3836, 0.347, 0.3836, 0.347, 0.407, 0.301, 0.1, 0.5, 0.1, 1.0, 0.05, 1.0, 0.05, 0.5, 0.05, 0.5, 0.05, 1.0, -1.565e-07, 1.0, -1.565e-07, 0.5, 0.75, 0.49, 0.8242, 0.4783, 0.8911, 0.4442, 0.9442, 0.3911, 0.9783, 0.3242, 0.99, 0.25, 0.9783, 0.1758, 0.9442, 0.1089, 0.8911, 0.05584, 0.8242, 0.02175, 0.75, 0.01, 0.6758, 0.02175, 0.6089, 0.05584, 0.5558, 0.1089, 0.5217, 0.1758, 0.51, 0.25, 0.5217, 0.3242, 0.5558, 0.3911, 0.6089, 0.4442, 0.6758, 0.4783, 0.25, 0.4151, 0.301, 0.407, 0.3242, 0.4783, 0.25, 0.49, 0.301, 0.407, 0.347, 0.3836, 0.3911, 0.4442, 0.3242, 0.4783, 0.347, 0.3836, 0.3836, 0.347, 0.4442, 0.3911, 0.3911, 0.4442, 0.3836, 0.347, 0.407, 0.301, 0.4783, 0.3242, 0.4442, 0.3911, 0.407, 0.301, 0.4151, 0.25, 0.49, 0.25, 0.4783, 0.3242, 0.4151, 0.25, 0.407, 0.199, 0.4783, 0.1758, 0.49, 0.25, 0.407, 0.199, 0.3836, 0.153, 0.4442, 0.1089, 0.4783, 0.1758, 0.3836, 0.153, 0.347, 0.1164, 0.3911, 0.05584, 0.4442, 0.1089, 0.347, 0.1164, 0.301, 0.09297, 0.3242, 0.02175, 0.3911, 0.05584, 0.301, 0.09297, 0.25, 0.08489, 0.25, 0.01, 0.3242, 0.02175, 0.25, 0.08489, 0.199, 0.09297, 0.1758, 0.02175, 0.25, 0.01, 0.199, 0.09297, 0.153, 0.1164, 0.1089, 0.05584, 0.1758, 0.02175, 0.153, 0.1164, 0.1164, 0.153, 0.05584, 0.1089, 0.1089, 0.05584, 0.1164, 0.153, 0.09297, 0.199, 0.02175, 0.1758, 0.05584, 0.1089, 0.09297, 0.199, 0.08489, 0.25, 0.01, 0.25, 0.02175, 0.1758, 0.08489, 0.25, 0.09297, 0.301, 0.02175, 0.3242, 0.01, 0.25, 0.09297, 0.301, 0.1164, 0.347, 0.05584, 0.3911, 0.02175, 0.3242, 0.1164, 0.347, 0.153, 0.3836, 0.1089, 0.4442, 0.05584, 0.3911, 0.153, 0.3836, 0.199, 0.407, 0.1758, 0.4783, 0.1089, 0.4442, 0.199, 0.407, 0.25, 0.4151, 0.25, 0.49, 0.1758, 0.4783, 0.301, 0.407, 0.25, 0.4151, 0.199, 0.407, 0.153, 0.3836, 0.1164, 0.347, 0.09297, 0.301, 0.08489, 0.25, 0.09297, 0.199, 0.1164, 0.153, 0.153, 0.1164, 0.199, 0.09297, 0.25, 0.08489, 0.301, 0.09297, 0.347, 0.1164, 0.3836, 0.153, 0.407, 0.199, 0.4151, 0.25, 0.407, 0.301, 0.3836, 0.347, 0.347, 0.3836, 0.199, 0.407, 0.153, 0.3836, 0.153, 0.3836, 0.199, 0.407, 0.153, 0.1164, 0.199, 0.09297, 0.199, 0.09297, 0.153, 0.1164, 0.4151, 0.25, 0.407, 0.301, 0.407, 0.301, 0.4151, 0.25, 0.25, 0.4151, 0.199, 0.407, 0.199, 0.407, 0.25, 0.4151, 0.1164, 0.153, 0.153, 0.1164, 0.153, 0.1164, 0.1164, 0.153, 0.407, 0.199, 0.4151, 0.25, 0.4151, 0.25, 0.407, 0.199, 0.09297, 0.199, 0.1164, 0.153, 0.1164, 0.153, 0.09297, 0.199, 0.3836, 0.153, 0.407, 0.199, 0.407, 0.199, 0.3836, 0.153, 0.08489, 0.25, 0.09297, 0.199, 0.09297, 0.199, 0.08489, 0.25, 0.347, 0.1164, 0.3836, 0.153, 0.3836, 0.153, 0.347, 0.1164, 0.301, 0.407, 0.25, 0.4151, 0.25, 0.4151, 0.301, 0.407, 0.09297, 0.301, 0.08489, 0.25, 0.08489, 0.25, 0.09297, 0.301, 0.301, 0.09297, 0.347, 0.1164, 0.347, 0.1164, 0.301, 0.09297, 0.347, 0.3836, 0.301, 0.407, 0.301, 0.407, 0.347, 0.3836, 0.1164, 0.347, 0.09297, 0.301, 0.09297, 0.301, 0.1164, 0.347, 0.25, 0.08489, 0.301, 0.09297, 0.301, 0.09297, 0.25, 0.08489, 0.3836, 0.347, 0.347, 0.3836, 0.347, 0.3836, 0.3836, 0.347, 0.153, 0.3836, 0.1164, 0.347, 0.1164, 0.347, 0.153, 0.3836, 0.199, 0.09297, 0.25, 0.08489, 0.25, 0.08489, 0.199, 0.09297, 1.0, 0.5, 1.0, 1.0, 0.95, 1.0, 0.95, 0.5, 0.95, 0.5, 0.95, 1.0, 0.9, 1.0, 0.9, 0.5, 0.9, 0.5, 0.9, 1.0, 0.85, 1.0, 0.85, 0.5, 0.85, 0.5, 0.85, 1.0, 0.8, 1.0, 0.8, 0.5, 0.8, 0.5, 0.8, 1.0, 0.75, 1.0, 0.75, 0.5, 0.75, 0.5, 0.75, 1.0, 0.7, 1.0, 0.7, 0.5, 0.7, 0.5, 0.7, 1.0, 0.65, 1.0, 0.65, 0.5, 0.65, 0.5, 0.65, 1.0, 0.6, 1.0, 0.6, 0.5, 0.6, 0.5, 0.6, 1.0, 0.55, 1.0, 0.55, 0.5, 0.55, 0.5, 0.55, 1.0, 0.5, 1.0, 0.5, 0.5, 0.5, 0.5, 0.5, 1.0, 0.45, 1.0, 0.45, 0.5, 0.45, 0.5, 0.45, 1.0, 0.4, 1.0, 0.4, 0.5, 0.4, 0.5, 0.4, 1.0, 0.35, 1.0, 0.35, 0.5, 0.35, 0.5, 0.35, 1.0, 0.3, 1.0, 0.3, 0.5, 0.3, 0.5, 0.3, 1.0, 0.25, 1.0, 0.25, 0.5, 0.25, 0.5, 0.25, 1.0, 0.2, 1.0, 0.2, 0.5, 0.2, 0.5, 0.2, 1.0, 0.15, 1.0, 0.15, 0.5, 0.15, 0.5, 0.15, 1.0, 0.1, 1.0, 0.1, 0.5, 0.407, 0.301, 0.3836, 0.347, 0.3836, 0.347, 0.407, 0.301, 0.1, 0.5, 0.1, 1.0, 0.05, 1.0, 0.05, 0.5, 0.05, 0.5, 0.05, 1.0, -1.565e-07, 1.0, -1.565e-07, 0.5, 0.75, 0.49, 0.8242, 0.4783, 0.8911, 0.4442, 0.9442, 0.3911, 0.9783, 0.3242, 0.99, 0.25, 0.9783, 0.1758, 0.9442, 0.1089, 0.8911, 0.05584, 0.8242, 0.02175, 0.75, 0.01, 0.6758, 0.02175, 0.6089, 0.05584, 0.5558, 0.1089, 0.5217, 0.1758, 0.51, 0.25, 0.5217, 0.3242, 0.5558, 0.3911, 0.6089, 0.4442, 0.6758, 0.4783, 0.25, 0.4151, 0.301, 0.407, 0.3242, 0.4783, 0.25, 0.49, 0.301, 0.407, 0.347, 0.3836, 0.3911, 0.4442, 0.3242, 0.4783, 0.347, 0.3836, 0.3836, 0.347, 0.4442, 0.3911, 0.3911, 0.4442, 0.3836, 0.347, 0.407, 0.301, 0.4783, 0.3242, 0.4442, 0.3911, 0.407, 0.301, 0.4151, 0.25, 0.49, 0.25, 0.4783, 0.3242, 0.4151, 0.25, 0.407, 0.199, 0.4783, 0.1758, 0.49, 0.25, 0.407, 0.199, 0.3836, 0.153, 0.4442, 0.1089, 0.4783, 0.1758, 0.3836, 0.153, 0.347, 0.1164, 0.3911, 0.05584, 0.4442, 0.1089, 0.347, 0.1164, 0.301, 0.09297, 0.3242, 0.02175, 0.3911, 0.05584, 0.301, 0.09297, 0.25, 0.08489, 0.25, 0.01, 0.3242, 0.02175, 0.25, 0.08489, 0.199, 0.09297, 0.1758, 0.02175, 0.25, 0.01, 0.199, 0.09297, 0.153, 0.1164, 0.1089, 0.05584, 0.1758, 0.02175, 0.153, 0.1164, 0.1164, 0.153, 0.05584, 0.1089, 0.1089, 0.05584, 0.1164, 0.153, 0.09297, 0.199, 0.02175, 0.1758, 0.05584, 0.1089, 0.09297, 0.199, 0.08489, 0.25, 0.01, 0.25, 0.02175, 0.1758, 0.08489, 0.25, 0.09297, 0.301, 0.02175, 0.3242, 0.01, 0.25, 0.09297, 0.301, 0.1164, 0.347, 0.05584, 0.3911, 0.02175, 0.3242, 0.1164, 0.347, 0.153, 0.3836, 0.1089, 0.4442, 0.05584, 0.3911, 0.153, 0.3836, 0.199, 0.407, 0.1758, 0.4783, 0.1089, 0.4442, 0.199, 0.407, 0.25, 0.4151, 0.25, 0.49, 0.1758, 0.4783, 0.301, 0.407, 0.25, 0.4151, 0.199, 0.407, 0.153, 0.3836, 0.1164, 0.347, 0.09297, 0.301, 0.08489, 0.25, 0.09297, 0.199, 0.1164, 0.153, 0.153, 0.1164, 0.199, 0.09297, 0.25, 0.08489, 0.301, 0.09297, 0.347, 0.1164, 0.3836, 0.153, 0.407, 0.199, 0.4151, 0.25, 0.407, 0.301, 0.3836, 0.347, 0.347, 0.3836, 0.199, 0.407, 0.153, 0.3836, 0.153, 0.3836, 0.199, 0.407, 0.153, 0.1164, 0.199, 0.09297, 0.199, 0.09297, 0.153, 0.1164, 0.4151, 0.25, 0.407, 0.301, 0.407, 0.301, 0.4151, 0.25, 0.25, 0.4151, 0.199, 0.407, 0.199, 0.407, 0.25, 0.4151, 0.1164, 0.153, 0.153, 0.1164, 0.153, 0.1164, 0.1164, 0.153, 0.407, 0.199, 0.4151, 0.25, 0.4151, 0.25, 0.407, 0.199, 0.09297, 0.199, 0.1164, 0.153, 0.1164, 0.153, 0.09297, 0.199, 0.3836, 0.153, 0.407, 0.199, 0.407, 0.199, 0.3836, 0.153, 0.08489, 0.25, 0.09297, 0.199, 0.09297, 0.199, 0.08489, 0.25, 0.347, 0.1164, 0.3836, 0.153, 0.3836, 0.153, 0.347, 0.1164, 0.301, 0.407, 0.25, 0.4151, 0.25, 0.4151, 0.301, 0.407, 0.09297, 0.301, 0.08489, 0.25, 0.08489, 0.25, 0.09297, 0.301, 0.301, 0.09297, 0.347, 0.1164, 0.347, 0.1164, 0.301, 0.09297, 0.347, 0.3836, 0.301, 0.407, 0.301, 0.407, 0.347, 0.3836, 0.1164, 0.347, 0.09297, 0.301, 0.09297, 0.301, 0.1164, 0.347, 0.25, 0.08489, 0.301, 0.09297, 0.301, 0.09297, 0.25, 0.08489, 0.3836, 0.347, 0.347, 0.3836, 0.347, 0.3836, 0.3836, 0.347, 0.153, 0.3836, 0.1164, 0.347, 0.1164, 0.347, 0.153, 0.3836, 0.199, 0.09297, 0.25, 0.08489, 0.25, 0.08489, 0.199, 0.09297, 1.0, 0.5, 1.0, 1.0, 0.95, 1.0, 0.95, 0.5, 0.95, 0.5, 0.95, 1.0, 0.9, 1.0, 0.9, 0.5, 0.9, 0.5, 0.9, 1.0, 0.85, 1.0, 0.85, 0.5, 0.85, 0.5, 0.85, 1.0, 0.8, 1.0, 0.8, 0.5, 0.8, 0.5, 0.8, 1.0, 0.75, 1.0, 0.75, 0.5, 0.75, 0.5, 0.75, 1.0, 0.7, 1.0, 0.7, 0.5, 0.7, 0.5, 0.7, 1.0, 0.65, 1.0, 0.65, 0.5, 0.65, 0.5, 0.65, 1.0, 0.6, 1.0, 0.6, 0.5, 0.6, 0.5, 0.6, 1.0, 0.55, 1.0, 0.55, 0.5, 0.55, 0.5, 0.55, 1.0, 0.5, 1.0, 0.5, 0.5, 0.5, 0.5, 0.5, 1.0, 0.45, 1.0, 0.45, 0.5, 0.45, 0.5, 0.45, 1.0, 0.4, 1.0, 0.4, 0.5, 0.4, 0.5, 0.4, 1.0, 0.35, 1.0, 0.35, 0.5, 0.35, 0.5, 0.35, 1.0, 0.3, 1.0, 0.3, 0.5, 0.3, 0.5, 0.3, 1.0, 0.25, 1.0, 0.25, 0.5, 0.25, 0.5, 0.25, 1.0, 0.2, 1.0, 0.2, 0.5, 0.2, 0.5, 0.2, 1.0, 0.15, 1.0, 0.15, 0.5, 0.15, 0.5, 0.15, 1.0, 0.1, 1.0, 0.1, 0.5, 0.407, 0.301, 0.3836, 0.347, 0.3836, 0.347, 0.407, 0.301, 0.1, 0.5, 0.1, 1.0, 0.05, 1.0, 0.05, 0.5, 0.05, 0.5, 0.05, 1.0, -1.565e-07, 1.0, -1.565e-07, 0.5, 0.75, 0.49, 0.8242, 0.4783, 0.8911, 0.4442, 0.9442, 0.3911, 0.9783, 0.3242, 0.99, 0.25, 0.9783, 0.1758, 0.9442, 0.1089, 0.8911, 0.05584, 0.8242, 0.02175, 0.75, 0.01, 0.6758, 0.02175, 0.6089, 0.05584, 0.5558, 0.1089, 0.5217, 0.1758, 0.51, 0.25, 0.5217, 0.3242, 0.5558, 0.3911, 0.6089, 0.4442, 0.6758, 0.4783, 0.25, 0.4151, 0.301, 0.407, 0.3242, 0.4783, 0.25, 0.49, 0.301, 0.407, 0.347, 0.3836, 0.3911, 0.4442, 0.3242, 0.4783, 0.347, 0.3836, 0.3836, 0.347, 0.4442, 0.3911, 0.3911, 0.4442, 0.3836, 0.347, 0.407, 0.301, 0.4783, 0.3242, 0.4442, 0.3911, 0.407, 0.301, 0.4151, 0.25, 0.49, 0.25, 0.4783, 0.3242, 0.4151, 0.25, 0.407, 0.199, 0.4783, 0.1758, 0.49, 0.25, 0.407, 0.199, 0.3836, 0.153, 0.4442, 0.1089, 0.4783, 0.1758, 0.3836, 0.153, 0.347, 0.1164, 0.3911, 0.05584, 0.4442, 0.1089, 0.347, 0.1164, 0.301, 0.09297, 0.3242, 0.02175, 0.3911, 0.05584, 0.301, 0.09297, 0.25, 0.08489, 0.25, 0.01, 0.3242, 0.02175, 0.25, 0.08489, 0.199, 0.09297, 0.1758, 0.02175, 0.25, 0.01, 0.199, 0.09297, 0.153, 0.1164, 0.1089, 0.05584, 0.1758, 0.02175, 0.153, 0.1164, 0.1164, 0.153, 0.05584, 0.1089, 0.1089, 0.05584, 0.1164, 0.153, 0.09297, 0.199, 0.02175, 0.1758, 0.05584, 0.1089, 0.09297, 0.199, 0.08489, 0.25, 0.01, 0.25, 0.02175, 0.1758, 0.08489, 0.25, 0.09297, 0.301, 0.02175, 0.3242, 0.01, 0.25, 0.09297, 0.301, 0.1164, 0.347, 0.05584, 0.3911, 0.02175, 0.3242, 0.1164, 0.347, 0.153, 0.3836, 0.1089, 0.4442, 0.05584, 0.3911, 0.153, 0.3836, 0.199, 0.407, 0.1758, 0.4783, 0.1089, 0.4442, 0.199, 0.407, 0.25, 0.4151, 0.25, 0.49, 0.1758, 0.4783, 0.301, 0.407, 0.25, 0.4151, 0.199, 0.407, 0.153, 0.3836, 0.1164, 0.347, 0.09297, 0.301, 0.08489, 0.25, 0.09297, 0.199, 0.1164, 0.153, 0.153, 0.1164, 0.199, 0.09297, 0.25, 0.08489, 0.301, 0.09297, 0.347, 0.1164, 0.3836, 0.153, 0.407, 0.199, 0.4151, 0.25, 0.407, 0.301, 0.3836, 0.347, 0.347, 0.3836, 0.199, 0.407, 0.153, 0.3836, 0.153, 0.3836, 0.199, 0.407, 0.153, 0.1164, 0.199, 0.09297, 0.199, 0.09297, 0.153, 0.1164, 0.4151, 0.25, 0.407, 0.301, 0.407, 0.301, 0.4151, 0.25, 0.25, 0.4151, 0.199, 0.407, 0.199, 0.407, 0.25, 0.4151, 0.1164, 0.153, 0.153, 0.1164, 0.153, 0.1164, 0.1164, 0.153, 0.407, 0.199, 0.4151, 0.25, 0.4151, 0.25, 0.407, 0.199, 0.09297, 0.199, 0.1164, 0.153, 0.1164, 0.153, 0.09297, 0.199, 0.3836, 0.153, 0.407, 0.199, 0.407, 0.199, 0.3836, 0.153, 0.08489, 0.25, 0.09297, 0.199, 0.09297, 0.199, 0.08489, 0.25, 0.347, 0.1164, 0.3836, 0.153, 0.3836, 0.153, 0.347, 0.1164, 0.301, 0.407, 0.25, 0.4151, 0.25, 0.4151, 0.301, 0.407, 0.09297, 0.301, 0.08489, 0.25, 0.08489, 0.25, 0.09297, 0.301, 0.301, 0.09297, 0.347, 0.1164, 0.347, 0.1164, 0.301, 0.09297, 0.347, 0.3836, 0.301, 0.407, 0.301, 0.407, 0.347, 0.3836, 0.1164, 0.347, 0.09297, 0.301, 0.09297, 0.301, 0.1164, 0.347, 0.25, 0.08489, 0.301, 0.09297, 0.301, 0.09297, 0.25, 0.08489, 0.3836, 0.347, 0.347, 0.3836, 0.347, 0.3836, 0.3836, 0.347, 0.153, 0.3836, 0.1164, 0.347, 0.1164, 0.347, 0.153, 0.3836, 0.199, 0.09297, 0.25, 0.08489, 0.25, 0.08489, 0.199, 0.09297, 1.0, 0.5, 1.0, 1.0, 0.95, 1.0, 0.95, 0.5, 0.95, 0.5, 0.95, 1.0, 0.9, 1.0, 0.9, 0.5, 0.9, 0.5, 0.9, 1.0, 0.85, 1.0, 0.85, 0.5, 0.85, 0.5, 0.85, 1.0, 0.8, 1.0, 0.8, 0.5, 0.8, 0.5, 0.8, 1.0, 0.75, 1.0, 0.75, 0.5, 0.75, 0.5, 0.75, 1.0, 0.7, 1.0, 0.7, 0.5, 0.7, 0.5, 0.7, 1.0, 0.65, 1.0, 0.65, 0.5, 0.65, 0.5, 0.65, 1.0, 0.6, 1.0, 0.6, 0.5, 0.6, 0.5, 0.6, 1.0, 0.55, 1.0, 0.55, 0.5, 0.55, 0.5, 0.55, 1.0, 0.5, 1.0, 0.5, 0.5, 0.5, 0.5, 0.5, 1.0, 0.45, 1.0, 0.45, 0.5, 0.45, 0.5, 0.45, 1.0, 0.4, 1.0, 0.4, 0.5, 0.4, 0.5, 0.4, 1.0, 0.35, 1.0, 0.35, 0.5, 0.35, 0.5, 0.35, 1.0, 0.3, 1.0, 0.3, 0.5, 0.3, 0.5, 0.3, 1.0, 0.25, 1.0, 0.25, 0.5, 0.25, 0.5, 0.25, 1.0, 0.2, 1.0, 0.2, 0.5, 0.2, 0.5, 0.2, 1.0, 0.15, 1.0, 0.15, 0.5, 0.15, 0.5, 0.15, 1.0, 0.1, 1.0, 0.1, 0.5, 0.407, 0.301, 0.3836, 0.347, 0.3836, 0.347, 0.407, 0.301, 0.1, 0.5, 0.1, 1.0, 0.05, 1.0, 0.05, 0.5, 0.05, 0.5, 0.05, 1.0, -1.565e-07, 1.0, -1.565e-07, 0.5, 0.75, 0.49, 0.8242, 0.4783, 0.8911, 0.4442, 0.9442, 0.3911, 0.9783, 0.3242, 0.99, 0.25, 0.9783, 0.1758, 0.9442, 0.1089, 0.8911, 0.05584, 0.8242, 0.02175, 0.75, 0.01, 0.6758, 0.02175, 0.6089, 0.05584, 0.5558, 0.1089, 0.5217, 0.1758, 0.51, 0.25, 0.5217, 0.3242, 0.5558, 0.3911, 0.6089, 0.4442, 0.6758, 0.4783, 0.25, 0.4151, 0.301, 0.407, 0.3242, 0.4783, 0.25, 0.49, 0.301, 0.407, 0.347, 0.3836, 0.3911, 0.4442, 0.3242, 0.4783, 0.347, 0.3836, 0.3836, 0.347, 0.4442, 0.3911, 0.3911, 0.4442, 0.3836, 0.347, 0.407, 0.301, 0.4783, 0.3242, 0.4442, 0.3911, 0.407, 0.301, 0.4151, 0.25, 0.49, 0.25, 0.4783, 0.3242, 0.4151, 0.25, 0.407, 0.199, 0.4783, 0.1758, 0.49, 0.25, 0.407, 0.199, 0.3836, 0.153, 0.4442, 0.1089, 0.4783, 0.1758, 0.3836, 0.153, 0.347, 0.1164, 0.3911, 0.05584, 0.4442, 0.1089, 0.347, 0.1164, 0.301, 0.09297, 0.3242, 0.02175, 0.3911, 0.05584, 0.301, 0.09297, 0.25, 0.08489, 0.25, 0.01, 0.3242, 0.02175, 0.25, 0.08489, 0.199, 0.09297, 0.1758, 0.02175, 0.25, 0.01, 0.199, 0.09297, 0.153, 0.1164, 0.1089, 0.05584, 0.1758, 0.02175, 0.153, 0.1164, 0.1164, 0.153, 0.05584, 0.1089, 0.1089, 0.05584, 0.1164, 0.153, 0.09297, 0.199, 0.02175, 0.1758, 0.05584, 0.1089, 0.09297, 0.199, 0.08489, 0.25, 0.01, 0.25, 0.02175, 0.1758, 0.08489, 0.25, 0.09297, 0.301, 0.02175, 0.3242, 0.01, 0.25, 0.09297, 0.301, 0.1164, 0.347, 0.05584, 0.3911, 0.02175, 0.3242, 0.1164, 0.347, 0.153, 0.3836, 0.1089, 0.4442, 0.05584, 0.3911, 0.153, 0.3836, 0.199, 0.407, 0.1758, 0.4783, 0.1089, 0.4442, 0.199, 0.407, 0.25, 0.4151, 0.25, 0.49, 0.1758, 0.4783, 0.301, 0.407, 0.25, 0.4151, 0.199, 0.407, 0.153, 0.3836, 0.1164, 0.347, 0.09297, 0.301, 0.08489, 0.25, 0.09297, 0.199, 0.1164, 0.153, 0.153, 0.1164, 0.199, 0.09297, 0.25, 0.08489, 0.301, 0.09297, 0.347, 0.1164, 0.3836, 0.153, 0.407, 0.199, 0.4151, 0.25, 0.407, 0.301, 0.3836, 0.347, 0.347, 0.3836, 0.199, 0.407, 0.153, 0.3836, 0.153, 0.3836, 0.199, 0.407, 0.153, 0.1164, 0.199, 0.09297, 0.199, 0.09297, 0.153, 0.1164, 0.4151, 0.25, 0.407, 0.301, 0.407, 0.301, 0.4151, 0.25, 0.25, 0.4151, 0.199, 0.407, 0.199, 0.407, 0.25, 0.4151, 0.1164, 0.153, 0.153, 0.1164, 0.153, 0.1164, 0.1164, 0.153, 0.407, 0.199, 0.4151, 0.25, 0.4151, 0.25, 0.407, 0.199, 0.09297, 0.199, 0.1164, 0.153, 0.1164, 0.153, 0.09297, 0.199, 0.3836, 0.153, 0.407, 0.199, 0.407, 0.199, 0.3836, 0.153, 0.08489, 0.25, 0.09297, 0.199, 0.09297, 0.199, 0.08489, 0.25, 0.347, 0.1164, 0.3836, 0.153, 0.3836, 0.153, 0.347, 0.1164, 0.301, 0.407, 0.25, 0.4151, 0.25, 0.4151, 0.301, 0.407, 0.09297, 0.301, 0.08489, 0.25, 0.08489, 0.25, 0.09297, 0.301, 0.301, 0.09297, 0.347, 0.1164, 0.347, 0.1164, 0.301, 0.09297, 0.347, 0.3836, 0.301, 0.407, 0.301, 0.407, 0.347, 0.3836, 0.1164, 0.347, 0.09297, 0.301, 0.09297, 0.301, 0.1164, 0.347, 0.25, 0.08489, 0.301, 0.09297, 0.301, 0.09297, 0.25, 0.08489, 0.3836, 0.347, 0.347, 0.3836, 0.347, 0.3836, 0.3836, 0.347, 0.153, 0.3836, 0.1164, 0.347, 0.1164, 0.347, 0.153, 0.3836, 0.199, 0.09297, 0.25, 0.08489, 0.25, 0.08489, 0.199, 0.09297, 1.0, 0.5, 1.0, 1.0, 0.95, 1.0, 0.95, 0.5, 0.95, 0.5, 0.95, 1.0, 0.9, 1.0, 0.9, 0.5, 0.9, 0.5, 0.9, 1.0, 0.85, 1.0, 0.85, 0.5, 0.85, 0.5, 0.85, 1.0, 0.8, 1.0, 0.8, 0.5, 0.8, 0.5, 0.8, 1.0, 0.75, 1.0, 0.75, 0.5, 0.75, 0.5, 0.75, 1.0, 0.7, 1.0, 0.7, 0.5, 0.7, 0.5, 0.7, 1.0, 0.65, 1.0, 0.65, 0.5, 0.65, 0.5, 0.65, 1.0, 0.6, 1.0, 0.6, 0.5, 0.6, 0.5, 0.6, 1.0, 0.55, 1.0, 0.55, 0.5, 0.55, 0.5, 0.55, 1.0, 0.5, 1.0, 0.5, 0.5, 0.5, 0.5, 0.5, 1.0, 0.45, 1.0, 0.45, 0.5, 0.45, 0.5, 0.45, 1.0, 0.4, 1.0, 0.4, 0.5, 0.4, 0.5, 0.4, 1.0, 0.35, 1.0, 0.35, 0.5, 0.35, 0.5, 0.35, 1.0, 0.3, 1.0, 0.3, 0.5, 0.3, 0.5, 0.3, 1.0, 0.25, 1.0, 0.25, 0.5, 0.25, 0.5, 0.25, 1.0, 0.2, 1.0, 0.2, 0.5, 0.2, 0.5, 0.2, 1.0, 0.15, 1.0, 0.15, 0.5, 0.15, 0.5, 0.15, 1.0, 0.1, 1.0, 0.1, 0.5, 0.407, 0.301, 0.3836, 0.347, 0.3836, 0.347, 0.407, 0.301, 0.1, 0.5, 0.1, 1.0, 0.05, 1.0, 0.05, 0.5, 0.05, 0.5, 0.05, 1.0, -1.565e-07, 1.0, -1.565e-07, 0.5, 0.75, 0.49, 0.8242, 0.4783, 0.8911, 0.4442, 0.9442, 0.3911, 0.9783, 0.3242, 0.99, 0.25, 0.9783, 0.1758, 0.9442, 0.1089, 0.8911, 0.05584, 0.8242, 0.02175, 0.75, 0.01, 0.6758, 0.02175, 0.6089, 0.05584, 0.5558, 0.1089, 0.5217, 0.1758, 0.51, 0.25, 0.5217, 0.3242, 0.5558, 0.3911, 0.6089, 0.4442, 0.6758, 0.4783, 0.25, 0.4151, 0.301, 0.407, 0.3242, 0.4783, 0.25, 0.49, 0.301, 0.407, 0.347, 0.3836, 0.3911, 0.4442, 0.3242, 0.4783, 0.347, 0.3836, 0.3836, 0.347, 0.4442, 0.3911, 0.3911, 0.4442, 0.3836, 0.347, 0.407, 0.301, 0.4783, 0.3242, 0.4442, 0.3911, 0.407, 0.301, 0.4151, 0.25, 0.49, 0.25, 0.4783, 0.3242, 0.4151, 0.25, 0.407, 0.199, 0.4783, 0.1758, 0.49, 0.25, 0.407, 0.199, 0.3836, 0.153, 0.4442, 0.1089, 0.4783, 0.1758, 0.3836, 0.153, 0.347, 0.1164, 0.3911, 0.05584, 0.4442, 0.1089, 0.347, 0.1164, 0.301, 0.09297, 0.3242, 0.02175, 0.3911, 0.05584, 0.301, 0.09297, 0.25, 0.08489, 0.25, 0.01, 0.3242, 0.02175, 0.25, 0.08489, 0.199, 0.09297, 0.1758, 0.02175, 0.25, 0.01, 0.199, 0.09297, 0.153, 0.1164, 0.1089, 0.05584, 0.1758, 0.02175, 0.153, 0.1164, 0.1164, 0.153, 0.05584, 0.1089, 0.1089, 0.05584, 0.1164, 0.153, 0.09297, 0.199, 0.02175, 0.1758, 0.05584, 0.1089, 0.09297, 0.199, 0.08489, 0.25, 0.01, 0.25, 0.02175, 0.1758, 0.08489, 0.25, 0.09297, 0.301, 0.02175, 0.3242, 0.01, 0.25, 0.09297, 0.301, 0.1164, 0.347, 0.05584, 0.3911, 0.02175, 0.3242, 0.1164, 0.347, 0.153, 0.3836, 0.1089, 0.4442, 0.05584, 0.3911, 0.153, 0.3836, 0.199, 0.407, 0.1758, 0.4783, 0.1089, 0.4442, 0.199, 0.407, 0.25, 0.4151, 0.25, 0.49, 0.1758, 0.4783, 0.301, 0.407, 0.25, 0.4151, 0.199, 0.407, 0.153, 0.3836, 0.1164, 0.347, 0.09297, 0.301, 0.08489, 0.25, 0.09297, 0.199, 0.1164, 0.153, 0.153, 0.1164, 0.199, 0.09297, 0.25, 0.08489, 0.301, 0.09297, 0.347, 0.1164, 0.3836, 0.153, 0.407, 0.199, 0.4151, 0.25, 0.407, 0.301, 0.3836, 0.347, 0.347, 0.3836, 0.199, 0.407, 0.153, 0.3836, 0.153, 0.3836, 0.199, 0.407, 0.153, 0.1164, 0.199, 0.09297, 0.199, 0.09297, 0.153, 0.1164, 0.4151, 0.25, 0.407, 0.301, 0.407, 0.301, 0.4151, 0.25, 0.25, 0.4151, 0.199, 0.407, 0.199, 0.407, 0.25, 0.4151, 0.1164, 0.153, 0.153, 0.1164, 0.153, 0.1164, 0.1164, 0.153, 0.407, 0.199, 0.4151, 0.25, 0.4151, 0.25, 0.407, 0.199, 0.09297, 0.199, 0.1164, 0.153, 0.1164, 0.153, 0.09297, 0.199, 0.3836, 0.153, 0.407, 0.199, 0.407, 0.199, 0.3836, 0.153, 0.08489, 0.25, 0.09297, 0.199, 0.09297, 0.199, 0.08489, 0.25, 0.347, 0.1164, 0.3836, 0.153, 0.3836, 0.153, 0.347, 0.1164, 0.301, 0.407, 0.25, 0.4151, 0.25, 0.4151, 0.301, 0.407, 0.09297, 0.301, 0.08489, 0.25, 0.08489, 0.25, 0.09297, 0.301, 0.301, 0.09297, 0.347, 0.1164, 0.347, 0.1164, 0.301, 0.09297, 0.347, 0.3836, 0.301, 0.407, 0.301, 0.407, 0.347, 0.3836, 0.1164, 0.347, 0.09297, 0.301, 0.09297, 0.301, 0.1164, 0.347, 0.25, 0.08489, 0.301, 0.09297, 0.301, 0.09297, 0.25, 0.08489, 0.3836, 0.347, 0.347, 0.3836, 0.347, 0.3836, 0.3836, 0.347, 0.153, 0.3836, 0.1164, 0.347, 0.1164, 0.347, 0.153, 0.3836, 0.199, 0.09297, 0.25, 0.08489, 0.25, 0.08489, 0.199, 0.09297])
me_cylinder_001.materials.append(mat_material_001)
me_cylinder_001.update()
me_cylinder_003 = bpy.data.meshes.new('Cylinder.003')
me_cylinder_003.from_pydata([(-0.7152, 0.004341, 0.3039), (0.7152, 0.004341, 0.3039), (-0.7152, 0.4243, 0.1459), (0.7152, 0.4243, 0.1459), (-0.7152, 0.4199, -0.158), (0.7152, 0.4199, -0.158), (-0.7152, -0.004341, -0.3039), (0.7152, -0.004341, -0.3039), (-0.7152, -0.4243, -0.1459), (0.7152, -0.4243, -0.1459), (-0.7152, -0.4199, 0.158), (0.7152, -0.4199, 0.158)], [], [(0, 1, 3, 2), (2, 3, 5, 4), (4, 5, 7, 6), (6, 7, 9, 8), (3, 1, 11, 9, 7, 5), (8, 9, 11, 10), (10, 11, 1, 0), (0, 2, 4, 6, 8, 10)])
_uv = me_cylinder_003.uv_layers.new(name='UVMap')
_uv.uv.foreach_set('vector', [1.0, 0.5, 1.0, 1.0, 0.8333, 1.0, 0.8333, 0.5, 0.8333, 0.5, 0.8333, 1.0, 0.6667, 1.0, 0.6667, 0.5, 0.6667, 0.5, 0.6667, 1.0, 0.5, 1.0, 0.5, 0.5, 0.5, 0.5, 0.5, 1.0, 0.3333, 1.0, 0.3333, 0.5, 0.4578, 0.37, 0.25, 0.49, 0.04215, 0.37, 0.04215, 0.13, 0.25, 0.01, 0.4578, 0.13, 0.3333, 0.5, 0.3333, 1.0, 0.1667, 1.0, 0.1667, 0.5, 0.1667, 0.5, 0.1667, 1.0, -8.941e-08, 1.0, -8.941e-08, 0.5, 0.75, 0.49, 0.9578, 0.37, 0.9578, 0.13, 0.75, 0.01, 0.5422, 0.13, 0.5422, 0.37])
me_cylinder_003.materials.append(mat_material_001)
me_cylinder_003.update()
me_cylinder_004 = bpy.data.meshes.new('Cylinder.004')
me_cylinder_004.from_pydata([(0.0, 0.07982, 0.4871), (0.0, -0.07982, 0.4871), (0.1505, 0.07982, 0.4632), (0.1505, -0.07982, 0.4632), (0.2863, 0.07982, 0.394), (0.2863, -0.07982, 0.394), (0.394, 0.07982, 0.2863), (0.394, -0.07982, 0.2863), (0.4632, 0.07982, 0.1505), (0.4632, -0.07982, 0.1505), (0.4871, 0.07982, 3.489e-09), (0.4871, -0.07982, -3.489e-09), (0.4632, 0.07982, -0.1505), (0.4632, -0.07982, -0.1505), (0.394, 0.07982, -0.2863), (0.394, -0.07982, -0.2863), (0.2863, 0.07982, -0.394), (0.2863, -0.07982, -0.394), (0.1505, 0.07982, -0.4632), (0.1505, -0.07982, -0.4632), (0.0, 0.07982, -0.4871), (0.0, -0.07982, -0.4871), (-0.1505, 0.07982, -0.4632), (-0.1505, -0.07982, -0.4632), (-0.2863, 0.07982, -0.394), (-0.2863, -0.07982, -0.394), (-0.394, 0.07982, -0.2863), (-0.394, -0.07982, -0.2863), (-0.4632, 0.07982, -0.1505), (-0.4632, -0.07982, -0.1505), (-0.4871, 0.07982, 3.489e-09), (-0.4871, -0.07982, -3.489e-09), (-0.4632, 0.07982, 0.1505), (-0.4632, -0.07982, 0.1505), (-0.394, 0.07982, 0.2863), (-0.394, -0.07982, 0.2863), (-0.2863, 0.07982, 0.394), (-0.2863, -0.07982, 0.394), (-0.1505, 0.07982, 0.4632), (-0.1505, -0.07982, 0.4632)], [], [(0, 1, 3, 2), (2, 3, 5, 4), (4, 5, 7, 6), (6, 7, 9, 8), (8, 9, 11, 10), (10, 11, 13, 12), (12, 13, 15, 14), (14, 15, 17, 16), (16, 17, 19, 18), (18, 19, 21, 20), (20, 21, 23, 22), (22, 23, 25, 24), (24, 25, 27, 26), (26, 27, 29, 28), (28, 29, 31, 30), (30, 31, 33, 32), (32, 33, 35, 34), (34, 35, 37, 36), (3, 1, 39, 37, 35, 33, 31, 29, 27, 25, 23, 21, 19, 17, 15, 13, 11, 9, 7, 5), (36, 37, 39, 38), (38, 39, 1, 0), (0, 2, 4, 6, 8, 10, 12, 14, 16, 18, 20, 22, 24, 26, 28, 30, 32, 34, 36, 38)])
me_cylinder_004.polygons.foreach_set('use_smooth', [True] * 22)
_uv = me_cylinder_004.uv_layers.new(name='UVMap')
_uv.uv.foreach_set('vector', [1.0, 0.5, 1.0, 1.0, 0.95, 1.0, 0.95, 0.5, 0.95, 0.5, 0.95, 1.0, 0.9, 1.0, 0.9, 0.5, 0.9, 0.5, 0.9, 1.0, 0.85, 1.0, 0.85, 0.5, 0.85, 0.5, 0.85, 1.0, 0.8, 1.0, 0.8, 0.5, 0.8, 0.5, 0.8, 1.0, 0.75, 1.0, 0.75, 0.5, 0.75, 0.5, 0.75, 1.0, 0.7, 1.0, 0.7, 0.5, 0.7, 0.5, 0.7, 1.0, 0.65, 1.0, 0.65, 0.5, 0.65, 0.5, 0.65, 1.0, 0.6, 1.0, 0.6, 0.5, 0.6, 0.5, 0.6, 1.0, 0.55, 1.0, 0.55, 0.5, 0.55, 0.5, 0.55, 1.0, 0.5, 1.0, 0.5, 0.5, 0.5, 0.5, 0.5, 1.0, 0.45, 1.0, 0.45, 0.5, 0.45, 0.5, 0.45, 1.0, 0.4, 1.0, 0.4, 0.5, 0.4, 0.5, 0.4, 1.0, 0.35, 1.0, 0.35, 0.5, 0.35, 0.5, 0.35, 1.0, 0.3, 1.0, 0.3, 0.5, 0.3, 0.5, 0.3, 1.0, 0.25, 1.0, 0.25, 0.5, 0.25, 0.5, 0.25, 1.0, 0.2, 1.0, 0.2, 0.5, 0.2, 0.5, 0.2, 1.0, 0.15, 1.0, 0.15, 0.5, 0.15, 0.5, 0.15, 1.0, 0.1, 1.0, 0.1, 0.5, 0.3242, 0.4783, 0.25, 0.49, 0.1758, 0.4783, 0.1089, 0.4442, 0.05584, 0.3911, 0.02175, 0.3242, 0.01, 0.25, 0.02175, 0.1758, 0.05584, 0.1089, 0.1089, 0.05584, 0.1758, 0.02175, 0.25, 0.01, 0.3242, 0.02175, 0.3911, 0.05584, 0.4442, 0.1089, 0.4783, 0.1758, 0.49, 0.25, 0.4783, 0.3242, 0.4442, 0.3911, 0.3911, 0.4442, 0.1, 0.5, 0.1, 1.0, 0.05, 1.0, 0.05, 0.5, 0.05, 0.5, 0.05, 1.0, -1.565e-07, 1.0, -1.565e-07, 0.5, 0.75, 0.49, 0.8242, 0.4783, 0.8911, 0.4442, 0.9442, 0.3911, 0.9783, 0.3242, 0.99, 0.25, 0.9783, 0.1758, 0.9442, 0.1089, 0.8911, 0.05584, 0.8242, 0.02175, 0.75, 0.01, 0.6758, 0.02175, 0.6089, 0.05584, 0.5558, 0.1089, 0.5217, 0.1758, 0.51, 0.25, 0.5217, 0.3242, 0.5558, 0.3911, 0.6089, 0.4442, 0.6758, 0.4783])
me_cylinder_004.materials.append(mat_material_002)
me_cylinder_004.update()
me_cylinder_006 = bpy.data.meshes.new('Cylinder.006')
me_cylinder_006.from_pydata([(0.0, 0.0809, 0.3745), (0.0, -0.0809, 0.3745), (0.1157, 0.0809, 0.3562), (0.1157, -0.0809, 0.3562), (0.2202, 0.0809, 0.303), (0.2202, -0.0809, 0.303), (0.303, 0.0809, 0.2202), (0.303, -0.0809, 0.2202), (0.3562, 0.0809, 0.1157), (0.3562, -0.0809, 0.1157), (0.3745, 0.0809, 3.536e-09), (0.3745, -0.0809, -3.536e-09), (0.3562, 0.0809, -0.1157), (0.3562, -0.0809, -0.1157), (0.303, 0.0809, -0.2202), (0.303, -0.0809, -0.2202), (0.2202, 0.0809, -0.303), (0.2202, -0.0809, -0.303), (0.1157, 0.0809, -0.3562), (0.1157, -0.0809, -0.3562), (0.0, 0.0809, -0.3745), (0.0, -0.0809, -0.3745), (-0.1157, 0.0809, -0.3562), (-0.1157, -0.0809, -0.3562), (-0.2202, 0.0809, -0.303), (-0.2202, -0.0809, -0.303), (-0.303, 0.0809, -0.2202), (-0.303, -0.0809, -0.2202), (-0.3562, 0.0809, -0.1157), (-0.3562, -0.0809, -0.1157), (-0.3745, 0.0809, 3.536e-09), (-0.3745, -0.0809, -3.536e-09), (-0.3562, 0.0809, 0.1157), (-0.3562, -0.0809, 0.1157), (-0.303, 0.0809, 0.2202), (-0.303, -0.0809, 0.2202), (-0.2202, 0.0809, 0.303), (-0.2202, -0.0809, 0.303), (-0.1157, 0.0809, 0.3562), (-0.1157, -0.0809, 0.3562)], [], [(0, 1, 3, 2), (2, 3, 5, 4), (4, 5, 7, 6), (6, 7, 9, 8), (8, 9, 11, 10), (10, 11, 13, 12), (12, 13, 15, 14), (14, 15, 17, 16), (16, 17, 19, 18), (18, 19, 21, 20), (20, 21, 23, 22), (22, 23, 25, 24), (24, 25, 27, 26), (26, 27, 29, 28), (28, 29, 31, 30), (30, 31, 33, 32), (32, 33, 35, 34), (34, 35, 37, 36), (3, 1, 39, 37, 35, 33, 31, 29, 27, 25, 23, 21, 19, 17, 15, 13, 11, 9, 7, 5), (36, 37, 39, 38), (38, 39, 1, 0), (0, 2, 4, 6, 8, 10, 12, 14, 16, 18, 20, 22, 24, 26, 28, 30, 32, 34, 36, 38)])
me_cylinder_006.polygons.foreach_set('use_smooth', [True] * 22)
_uv = me_cylinder_006.uv_layers.new(name='UVMap')
_uv.uv.foreach_set('vector', [1.0, 0.5, 1.0, 1.0, 0.95, 1.0, 0.95, 0.5, 0.95, 0.5, 0.95, 1.0, 0.9, 1.0, 0.9, 0.5, 0.9, 0.5, 0.9, 1.0, 0.85, 1.0, 0.85, 0.5, 0.85, 0.5, 0.85, 1.0, 0.8, 1.0, 0.8, 0.5, 0.8, 0.5, 0.8, 1.0, 0.75, 1.0, 0.75, 0.5, 0.75, 0.5, 0.75, 1.0, 0.7, 1.0, 0.7, 0.5, 0.7, 0.5, 0.7, 1.0, 0.65, 1.0, 0.65, 0.5, 0.65, 0.5, 0.65, 1.0, 0.6, 1.0, 0.6, 0.5, 0.6, 0.5, 0.6, 1.0, 0.55, 1.0, 0.55, 0.5, 0.55, 0.5, 0.55, 1.0, 0.5, 1.0, 0.5, 0.5, 0.5, 0.5, 0.5, 1.0, 0.45, 1.0, 0.45, 0.5, 0.45, 0.5, 0.45, 1.0, 0.4, 1.0, 0.4, 0.5, 0.4, 0.5, 0.4, 1.0, 0.35, 1.0, 0.35, 0.5, 0.35, 0.5, 0.35, 1.0, 0.3, 1.0, 0.3, 0.5, 0.3, 0.5, 0.3, 1.0, 0.25, 1.0, 0.25, 0.5, 0.25, 0.5, 0.25, 1.0, 0.2, 1.0, 0.2, 0.5, 0.2, 0.5, 0.2, 1.0, 0.15, 1.0, 0.15, 0.5, 0.15, 0.5, 0.15, 1.0, 0.1, 1.0, 0.1, 0.5, 0.3242, 0.4783, 0.25, 0.49, 0.1758, 0.4783, 0.1089, 0.4442, 0.05584, 0.3911, 0.02175, 0.3242, 0.01, 0.25, 0.02175, 0.1758, 0.05584, 0.1089, 0.1089, 0.05584, 0.1758, 0.02175, 0.25, 0.01, 0.3242, 0.02175, 0.3911, 0.05584, 0.4442, 0.1089, 0.4783, 0.1758, 0.49, 0.25, 0.4783, 0.3242, 0.4442, 0.3911, 0.3911, 0.4442, 0.1, 0.5, 0.1, 1.0, 0.05, 1.0, 0.05, 0.5, 0.05, 0.5, 0.05, 1.0, -1.565e-07, 1.0, -1.565e-07, 0.5, 0.75, 0.49, 0.8242, 0.4783, 0.8911, 0.4442, 0.9442, 0.3911, 0.9783, 0.3242, 0.99, 0.25, 0.9783, 0.1758, 0.9442, 0.1089, 0.8911, 0.05584, 0.8242, 0.02175, 0.75, 0.01, 0.6758, 0.02175, 0.6089, 0.05584, 0.5558, 0.1089, 0.5217, 0.1758, 0.51, 0.25, 0.5217, 0.3242, 0.5558, 0.3911, 0.6089, 0.4442, 0.6758, 0.4783])
me_cylinder_006.materials.append(mat_material_002)
me_cylinder_006.update()
me_cylinder_007 = bpy.data.meshes.new('Cylinder.007')
me_cylinder_007.from_pydata([(0.0, 0.0809, 0.3745), (0.0, -0.0809, 0.3745), (0.1157, 0.0809, 0.3562), (0.1157, -0.0809, 0.3562), (0.2202, 0.0809, 0.303), (0.2202, -0.0809, 0.303), (0.303, 0.0809, 0.2202), (0.303, -0.0809, 0.2202), (0.3562, 0.0809, 0.1157), (0.3562, -0.0809, 0.1157), (0.3745, 0.0809, 3.536e-09), (0.3745, -0.0809, -3.536e-09), (0.3562, 0.0809, -0.1157), (0.3562, -0.0809, -0.1157), (0.303, 0.0809, -0.2202), (0.303, -0.0809, -0.2202), (0.2202, 0.0809, -0.303), (0.2202, -0.0809, -0.303), (0.1157, 0.0809, -0.3562), (0.1157, -0.0809, -0.3562), (0.0, 0.0809, -0.3745), (0.0, -0.0809, -0.3745), (-0.1157, 0.0809, -0.3562), (-0.1157, -0.0809, -0.3562), (-0.2202, 0.0809, -0.303), (-0.2202, -0.0809, -0.303), (-0.303, 0.0809, -0.2202), (-0.303, -0.0809, -0.2202), (-0.3562, 0.0809, -0.1157), (-0.3562, -0.0809, -0.1157), (-0.3745, 0.0809, 3.536e-09), (-0.3745, -0.0809, -3.536e-09), (-0.3562, 0.0809, 0.1157), (-0.3562, -0.0809, 0.1157), (-0.303, 0.0809, 0.2202), (-0.303, -0.0809, 0.2202), (-0.2202, 0.0809, 0.303), (-0.2202, -0.0809, 0.303), (-0.1157, 0.0809, 0.3562), (-0.1157, -0.0809, 0.3562)], [], [(0, 1, 3, 2), (2, 3, 5, 4), (4, 5, 7, 6), (6, 7, 9, 8), (8, 9, 11, 10), (10, 11, 13, 12), (12, 13, 15, 14), (14, 15, 17, 16), (16, 17, 19, 18), (18, 19, 21, 20), (20, 21, 23, 22), (22, 23, 25, 24), (24, 25, 27, 26), (26, 27, 29, 28), (28, 29, 31, 30), (30, 31, 33, 32), (32, 33, 35, 34), (34, 35, 37, 36), (3, 1, 39, 37, 35, 33, 31, 29, 27, 25, 23, 21, 19, 17, 15, 13, 11, 9, 7, 5), (36, 37, 39, 38), (38, 39, 1, 0), (0, 2, 4, 6, 8, 10, 12, 14, 16, 18, 20, 22, 24, 26, 28, 30, 32, 34, 36, 38)])
me_cylinder_007.polygons.foreach_set('use_smooth', [True] * 22)
_uv = me_cylinder_007.uv_layers.new(name='UVMap')
_uv.uv.foreach_set('vector', [1.0, 0.5, 1.0, 1.0, 0.95, 1.0, 0.95, 0.5, 0.95, 0.5, 0.95, 1.0, 0.9, 1.0, 0.9, 0.5, 0.9, 0.5, 0.9, 1.0, 0.85, 1.0, 0.85, 0.5, 0.85, 0.5, 0.85, 1.0, 0.8, 1.0, 0.8, 0.5, 0.8, 0.5, 0.8, 1.0, 0.75, 1.0, 0.75, 0.5, 0.75, 0.5, 0.75, 1.0, 0.7, 1.0, 0.7, 0.5, 0.7, 0.5, 0.7, 1.0, 0.65, 1.0, 0.65, 0.5, 0.65, 0.5, 0.65, 1.0, 0.6, 1.0, 0.6, 0.5, 0.6, 0.5, 0.6, 1.0, 0.55, 1.0, 0.55, 0.5, 0.55, 0.5, 0.55, 1.0, 0.5, 1.0, 0.5, 0.5, 0.5, 0.5, 0.5, 1.0, 0.45, 1.0, 0.45, 0.5, 0.45, 0.5, 0.45, 1.0, 0.4, 1.0, 0.4, 0.5, 0.4, 0.5, 0.4, 1.0, 0.35, 1.0, 0.35, 0.5, 0.35, 0.5, 0.35, 1.0, 0.3, 1.0, 0.3, 0.5, 0.3, 0.5, 0.3, 1.0, 0.25, 1.0, 0.25, 0.5, 0.25, 0.5, 0.25, 1.0, 0.2, 1.0, 0.2, 0.5, 0.2, 0.5, 0.2, 1.0, 0.15, 1.0, 0.15, 0.5, 0.15, 0.5, 0.15, 1.0, 0.1, 1.0, 0.1, 0.5, 0.3242, 0.4783, 0.25, 0.49, 0.1758, 0.4783, 0.1089, 0.4442, 0.05584, 0.3911, 0.02175, 0.3242, 0.01, 0.25, 0.02175, 0.1758, 0.05584, 0.1089, 0.1089, 0.05584, 0.1758, 0.02175, 0.25, 0.01, 0.3242, 0.02175, 0.3911, 0.05584, 0.4442, 0.1089, 0.4783, 0.1758, 0.49, 0.25, 0.4783, 0.3242, 0.4442, 0.3911, 0.3911, 0.4442, 0.1, 0.5, 0.1, 1.0, 0.05, 1.0, 0.05, 0.5, 0.05, 0.5, 0.05, 1.0, -1.565e-07, 1.0, -1.565e-07, 0.5, 0.75, 0.49, 0.8242, 0.4783, 0.8911, 0.4442, 0.9442, 0.3911, 0.9783, 0.3242, 0.99, 0.25, 0.9783, 0.1758, 0.9442, 0.1089, 0.8911, 0.05584, 0.8242, 0.02175, 0.75, 0.01, 0.6758, 0.02175, 0.6089, 0.05584, 0.5558, 0.1089, 0.5217, 0.1758, 0.51, 0.25, 0.5217, 0.3242, 0.5558, 0.3911, 0.6089, 0.4442, 0.6758, 0.4783])
me_cylinder_007.materials.append(mat_material_002)
me_cylinder_007.update()
me_cylinder_008 = bpy.data.meshes.new('Cylinder.008')
me_cylinder_008.from_pydata([(0.0, 0.0809, 0.3745), (0.0, -0.0809, 0.3745), (0.1157, 0.0809, 0.3562), (0.1157, -0.0809, 0.3562), (0.2202, 0.0809, 0.303), (0.2202, -0.0809, 0.303), (0.303, 0.0809, 0.2202), (0.303, -0.0809, 0.2202), (0.3562, 0.0809, 0.1157), (0.3562, -0.0809, 0.1157), (0.3745, 0.0809, 3.536e-09), (0.3745, -0.0809, -3.536e-09), (0.3562, 0.0809, -0.1157), (0.3562, -0.0809, -0.1157), (0.303, 0.0809, -0.2202), (0.303, -0.0809, -0.2202), (0.2202, 0.0809, -0.303), (0.2202, -0.0809, -0.303), (0.1157, 0.0809, -0.3562), (0.1157, -0.0809, -0.3562), (0.0, 0.0809, -0.3745), (0.0, -0.0809, -0.3745), (-0.1157, 0.0809, -0.3562), (-0.1157, -0.0809, -0.3562), (-0.2202, 0.0809, -0.303), (-0.2202, -0.0809, -0.303), (-0.303, 0.0809, -0.2202), (-0.303, -0.0809, -0.2202), (-0.3562, 0.0809, -0.1157), (-0.3562, -0.0809, -0.1157), (-0.3745, 0.0809, 3.536e-09), (-0.3745, -0.0809, -3.536e-09), (-0.3562, 0.0809, 0.1157), (-0.3562, -0.0809, 0.1157), (-0.303, 0.0809, 0.2202), (-0.303, -0.0809, 0.2202), (-0.2202, 0.0809, 0.303), (-0.2202, -0.0809, 0.303), (-0.1157, 0.0809, 0.3562), (-0.1157, -0.0809, 0.3562)], [], [(0, 1, 3, 2), (2, 3, 5, 4), (4, 5, 7, 6), (6, 7, 9, 8), (8, 9, 11, 10), (10, 11, 13, 12), (12, 13, 15, 14), (14, 15, 17, 16), (16, 17, 19, 18), (18, 19, 21, 20), (20, 21, 23, 22), (22, 23, 25, 24), (24, 25, 27, 26), (26, 27, 29, 28), (28, 29, 31, 30), (30, 31, 33, 32), (32, 33, 35, 34), (34, 35, 37, 36), (3, 1, 39, 37, 35, 33, 31, 29, 27, 25, 23, 21, 19, 17, 15, 13, 11, 9, 7, 5), (36, 37, 39, 38), (38, 39, 1, 0), (0, 2, 4, 6, 8, 10, 12, 14, 16, 18, 20, 22, 24, 26, 28, 30, 32, 34, 36, 38)])
me_cylinder_008.polygons.foreach_set('use_smooth', [True] * 22)
_uv = me_cylinder_008.uv_layers.new(name='UVMap')
_uv.uv.foreach_set('vector', [1.0, 0.5, 1.0, 1.0, 0.95, 1.0, 0.95, 0.5, 0.95, 0.5, 0.95, 1.0, 0.9, 1.0, 0.9, 0.5, 0.9, 0.5, 0.9, 1.0, 0.85, 1.0, 0.85, 0.5, 0.85, 0.5, 0.85, 1.0, 0.8, 1.0, 0.8, 0.5, 0.8, 0.5, 0.8, 1.0, 0.75, 1.0, 0.75, 0.5, 0.75, 0.5, 0.75, 1.0, 0.7, 1.0, 0.7, 0.5, 0.7, 0.5, 0.7, 1.0, 0.65, 1.0, 0.65, 0.5, 0.65, 0.5, 0.65, 1.0, 0.6, 1.0, 0.6, 0.5, 0.6, 0.5, 0.6, 1.0, 0.55, 1.0, 0.55, 0.5, 0.55, 0.5, 0.55, 1.0, 0.5, 1.0, 0.5, 0.5, 0.5, 0.5, 0.5, 1.0, 0.45, 1.0, 0.45, 0.5, 0.45, 0.5, 0.45, 1.0, 0.4, 1.0, 0.4, 0.5, 0.4, 0.5, 0.4, 1.0, 0.35, 1.0, 0.35, 0.5, 0.35, 0.5, 0.35, 1.0, 0.3, 1.0, 0.3, 0.5, 0.3, 0.5, 0.3, 1.0, 0.25, 1.0, 0.25, 0.5, 0.25, 0.5, 0.25, 1.0, 0.2, 1.0, 0.2, 0.5, 0.2, 0.5, 0.2, 1.0, 0.15, 1.0, 0.15, 0.5, 0.15, 0.5, 0.15, 1.0, 0.1, 1.0, 0.1, 0.5, 0.3242, 0.4783, 0.25, 0.49, 0.1758, 0.4783, 0.1089, 0.4442, 0.05584, 0.3911, 0.02175, 0.3242, 0.01, 0.25, 0.02175, 0.1758, 0.05584, 0.1089, 0.1089, 0.05584, 0.1758, 0.02175, 0.25, 0.01, 0.3242, 0.02175, 0.3911, 0.05584, 0.4442, 0.1089, 0.4783, 0.1758, 0.49, 0.25, 0.4783, 0.3242, 0.4442, 0.3911, 0.3911, 0.4442, 0.1, 0.5, 0.1, 1.0, 0.05, 1.0, 0.05, 0.5, 0.05, 0.5, 0.05, 1.0, -1.565e-07, 1.0, -1.565e-07, 0.5, 0.75, 0.49, 0.8242, 0.4783, 0.8911, 0.4442, 0.9442, 0.3911, 0.9783, 0.3242, 0.99, 0.25, 0.9783, 0.1758, 0.9442, 0.1089, 0.8911, 0.05584, 0.8242, 0.02175, 0.75, 0.01, 0.6758, 0.02175, 0.6089, 0.05584, 0.5558, 0.1089, 0.5217, 0.1758, 0.51, 0.25, 0.5217, 0.3242, 0.5558, 0.3911, 0.6089, 0.4442, 0.6758, 0.4783])
me_cylinder_008.materials.append(mat_material_002)
me_cylinder_008.update()
me_cube_005 = bpy.data.meshes.new('Cube.005')
me_cube_005.from_pydata([(-0.245, -0.02773, -0.04084), (-0.245, -0.02773, 0.04084), (-0.245, 0.02773, -0.04084), (-0.245, 0.02773, 0.04084), (0.245, -0.02773, -0.04084), (0.245, -0.02773, 0.04084), (0.245, 0.02773, -0.04084), (0.245, 0.02773, 0.04084)], [], [(0, 1, 3, 2), (2, 3, 7, 6), (6, 7, 5, 4), (4, 5, 1, 0), (2, 6, 4, 0), (7, 3, 1, 5)])
_uv = me_cube_005.uv_layers.new(name='UVMap')
_uv.uv.foreach_set('vector', [0.375, 0.0, 0.625, 0.0, 0.625, 0.25, 0.375, 0.25, 0.375, 0.25, 0.625, 0.25, 0.625, 0.5, 0.375, 0.5, 0.375, 0.5, 0.625, 0.5, 0.625, 0.75, 0.375, 0.75, 0.375, 0.75, 0.625, 0.75, 0.625, 1.0, 0.375, 1.0, 0.125, 0.5, 0.375, 0.5, 0.375, 0.75, 0.125, 0.75, 0.625, 0.5, 0.875, 0.5, 0.875, 0.75, 0.625, 0.75])
me_cube_005.materials.append(mat_material_001)
me_cube_005.update()
me_cube_006 = bpy.data.meshes.new('Cube.006')
me_cube_006.from_pydata([(-0.1411, -0.02773, -0.04084), (-0.1411, -0.02773, 0.04084), (-0.1411, 0.02773, -0.04084), (-0.1411, 0.02773, 0.04084), (0.1411, -0.02773, -0.04084), (0.1411, -0.02773, 0.04084), (0.1411, 0.02773, -0.04084), (0.1411, 0.02773, 0.04084)], [], [(0, 1, 3, 2), (2, 3, 7, 6), (6, 7, 5, 4), (4, 5, 1, 0), (2, 6, 4, 0), (7, 3, 1, 5)])
_uv = me_cube_006.uv_layers.new(name='UVMap')
_uv.uv.foreach_set('vector', [0.375, 0.0, 0.625, 0.0, 0.625, 0.25, 0.375, 0.25, 0.375, 0.25, 0.625, 0.25, 0.625, 0.5, 0.375, 0.5, 0.375, 0.5, 0.625, 0.5, 0.625, 0.75, 0.375, 0.75, 0.375, 0.75, 0.625, 0.75, 0.625, 1.0, 0.375, 1.0, 0.125, 0.5, 0.375, 0.5, 0.375, 0.75, 0.125, 0.75, 0.625, 0.5, 0.875, 0.5, 0.875, 0.75, 0.625, 0.75])
me_cube_006.materials.append(mat_material_001)
me_cube_006.update()
me_cylinder_009 = bpy.data.meshes.new('Cylinder.009')
me_cylinder_009.from_pydata([(0.0, 0.02549, 0.1163), (0.0, -0.02549, 0.1163), (0.1007, 0.02549, 0.05813), (0.1007, -0.02549, 0.05813), (0.1007, 0.02549, -0.05813), (0.1007, -0.02549, -0.05813), (0.0, 0.02549, -0.1163), (0.0, -0.02549, -0.1163), (-0.1007, 0.02549, -0.05813), (-0.1007, -0.02549, -0.05813), (-0.1007, 0.02549, 0.05813), (-0.1007, -0.02549, 0.05813)], [], [(0, 1, 3, 2), (2, 3, 5, 4), (4, 5, 7, 6), (6, 7, 9, 8), (3, 1, 11, 9, 7, 5), (8, 9, 11, 10), (10, 11, 1, 0), (0, 2, 4, 6, 8, 10)])
_uv = me_cylinder_009.uv_layers.new(name='UVMap')
_uv.uv.foreach_set('vector', [1.0, 0.5, 1.0, 1.0, 0.8333, 1.0, 0.8333, 0.5, 0.8333, 0.5, 0.8333, 1.0, 0.6667, 1.0, 0.6667, 0.5, 0.6667, 0.5, 0.6667, 1.0, 0.5, 1.0, 0.5, 0.5, 0.5, 0.5, 0.5, 1.0, 0.3333, 1.0, 0.3333, 0.5, 0.4578, 0.37, 0.25, 0.49, 0.04215, 0.37, 0.04215, 0.13, 0.25, 0.01, 0.4578, 0.13, 0.3333, 0.5, 0.3333, 1.0, 0.1667, 1.0, 0.1667, 0.5, 0.1667, 0.5, 0.1667, 1.0, -8.941e-08, 1.0, -8.941e-08, 0.5, 0.75, 0.49, 0.9578, 0.37, 0.9578, 0.13, 0.75, 0.01, 0.5422, 0.13, 0.5422, 0.37])
me_cylinder_009.materials.append(mat_material_001)
me_cylinder_009.update()

# ---- objects
ob_cube_024 = bpy.data.objects.new('Cube.024', me_cube_001)
ob_mount_005 = bpy.data.objects.new('Mount.005', me_cube_002)
ob_cube_026 = bpy.data.objects.new('Cube.026', me_cube_004)
ob_cylinder_042 = bpy.data.objects.new('Cylinder.042', me_cylinder_001)
ob_cylinder_044 = bpy.data.objects.new('Cylinder.044', me_cylinder_003)
ob_cylinder_045 = bpy.data.objects.new('Cylinder.045', me_cylinder_004)
ob_cylinder_047 = bpy.data.objects.new('Cylinder.047', me_cylinder_006)
ob_cylinder_048 = bpy.data.objects.new('Cylinder.048', me_cylinder_007)
ob_cylinder_049 = bpy.data.objects.new('Cylinder.049', me_cylinder_008)
ob_cube_027 = bpy.data.objects.new('Cube.027', me_cube_005)
ob_cube_028 = bpy.data.objects.new('Cube.028', me_cube_006)
ob_cylinder_050 = bpy.data.objects.new('Cylinder.050', me_cylinder_009)

# ---- transforms, parenting, visibility, modifiers, constraints
ob_cube_024.location = (0.01676, 0.8976, 1.125)
_m = ob_cube_024.modifiers.new('Mirror', 'MIRROR')
ob_mount_005.location = (0.01674, -0.001573, 0.097)
_m = ob_mount_005.modifiers.new('Mirror', 'MIRROR')
ob_cube_026.location = (0.0168, 0.04827, 1.077)
ob_cylinder_042.location = (0.01678, -1.965, 1.097)
_m = ob_cylinder_042.modifiers.new('Auto Smooth', 'NODES')
_m.node_group = ng_auto_smooth
_gi = [s.identifier for s in ng_auto_smooth.interface.items_tree if s.item_type == 'SOCKET' and s.in_out == 'INPUT']
_m[_gi[1]] = 0.5236  # Angle
ob_cylinder_044.location = (0.01611, 0.04804, 1.077)
ob_cylinder_045.location = (0.0168, -1.084, 1.097)
_m = ob_cylinder_045.modifiers.new('Auto Smooth', 'NODES')
_m.node_group = ng_auto_smooth
_gi = [s.identifier for s in ng_auto_smooth.interface.items_tree if s.item_type == 'SOCKET' and s.in_out == 'INPUT']
_m[_gi[1]] = 0.5236  # Angle
ob_cylinder_047.location = (0.01676, -2.348, 1.097)
_m = ob_cylinder_047.modifiers.new('Auto Smooth', 'NODES')
_m.node_group = ng_auto_smooth
_gi = [s.identifier for s in ng_auto_smooth.interface.items_tree if s.item_type == 'SOCKET' and s.in_out == 'INPUT']
_m[_gi[1]] = 0.5236  # Angle
ob_cylinder_048.location = (0.01676, -3.518, 1.097)
_m = ob_cylinder_048.modifiers.new('Auto Smooth', 'NODES')
_m.node_group = ng_auto_smooth
_gi = [s.identifier for s in ng_auto_smooth.interface.items_tree if s.item_type == 'SOCKET' and s.in_out == 'INPUT']
_m[_gi[1]] = 0.5236  # Angle
ob_cylinder_049.location = (0.0168, -1.243, 1.097)
_m = ob_cylinder_049.modifiers.new('Auto Smooth', 'NODES')
_m.node_group = ng_auto_smooth
_gi = [s.identifier for s in ng_auto_smooth.interface.items_tree if s.item_type == 'SOCKET' and s.in_out == 'INPUT']
_m[_gi[1]] = 0.5236  # Angle
ob_cube_027.location = (0.0168, 0.7656, 1.452)
ob_cube_028.location = (0.0168, 0.7656, 1.295)
ob_cylinder_050.location = (0.0168, 0.7619, 1.077)

# ---- collection membership
col_turret_005.objects.link(ob_cube_024)
col_turret_005.objects.link(ob_mount_005)
col_barrels_005.objects.link(ob_cube_026)
col_barrels_005.objects.link(ob_cylinder_042)
col_barrels_005.objects.link(ob_cylinder_044)
col_barrels_005.objects.link(ob_cylinder_045)
col_barrels_005.objects.link(ob_cylinder_047)
col_barrels_005.objects.link(ob_cylinder_048)
col_barrels_005.objects.link(ob_cylinder_049)
col_barrels_005.objects.link(ob_cube_027)
col_barrels_005.objects.link(ob_cube_028)
col_barrels_005.objects.link(ob_cylinder_050)

# ---- scene / render settings (as saved in the file)
scene.frame_start = 1; scene.frame_end = 250; scene.frame_set(2)
scene.render.engine = 'BLENDER_EEVEE_NEXT'
scene.cycles.sampling_pattern = 'TABULATED_SOBOL'
scene.cycles.use_light_tree = False
scene.view_settings.view_transform = 'Filmic'
bpy.context.view_layer.update()

# ---- added for rendering (the .blend has no active camera and no usable light): camera, sun
cam_auto = bpy.data.cameras.new('AutoCamera')
cam_auto.lens = 50.0
cam_auto.sensor_width = 36.0
cam_auto.clip_end = 1000.0
ob_auto_camera = bpy.data.objects.new('AutoCamera', cam_auto)
scene.collection.objects.link(ob_auto_camera)
ob_auto_camera.location = (5.57475, -7.83791, 5.32709)
ob_auto_camera.rotation_euler = (1.09748, -7.21219e-08, 0.694738)
scene.camera = ob_auto_camera
light_auto_sun = bpy.data.lights.new('AutoSun', 'SUN')
light_auto_sun.energy = 3.0
light_auto_sun.angle = 0.0523599
ob_auto_sun = bpy.data.objects.new('AutoSun', light_auto_sun)
scene.collection.objects.link(ob_auto_sun)
ob_auto_sun.rotation_euler = (0.872665, 0.174533, 0.523599)
bpy.context.view_layer.update()
